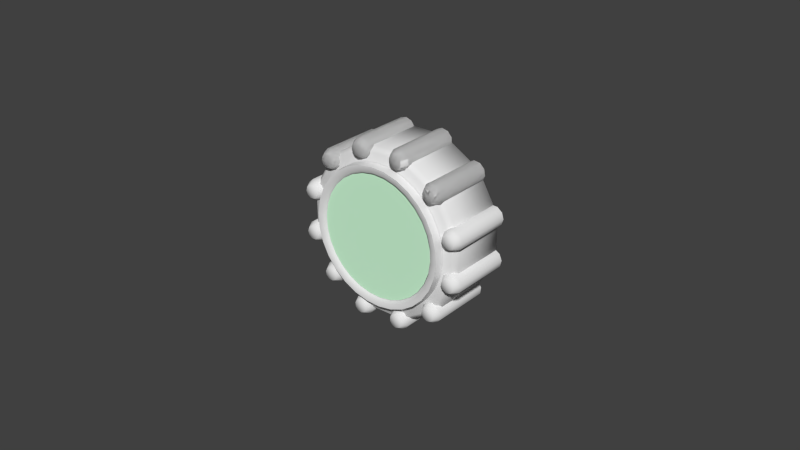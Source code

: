 # Source: oat.blend  (saved by Blender 2.78.0; exported with 4.5.12 LTS)
import bpy
from mathutils import Matrix  # noqa: F401  (used for matrix-valued properties, if any)

bpy.ops.wm.read_factory_settings(use_empty=True)
scene = bpy.context.scene
scene.name = 'Scene'

# ---- collections
col_collection_1 = bpy.data.collections.new('Collection 1'); scene.collection.children.link(col_collection_1)

# ---- materials (node trees are filled in below, after node groups)
mat_illum_001 = bpy.data.materials.new('illum.001')
mat_illum_001.alpha_threshold = 0.0
mat_illum_001.use_transparent_shadow = False
mat_illum_001.diffuse_color = (0.9, 0.9, 0.9, 1.0)
mat_illum_001.specular_color = (0.3588, 0.3588, 0.3588)
mat_illum_001.roughness = 0.5
mat_illum_001.specular_intensity = 0.85
mat_interior_000 = bpy.data.materials.new('interior.000')
mat_interior_000.alpha_threshold = 0.0
mat_interior_000.use_transparent_shadow = False
mat_interior_000.roughness = 0.5
mat_illum_000 = bpy.data.materials.new('illum.000')
mat_illum_000.alpha_threshold = 0.0
mat_illum_000.use_transparent_shadow = False
mat_illum_000.diffuse_color = (0.9, 0.9, 0.9, 1.0)
mat_illum_000.roughness = 0.5
mat_illum_000.specular_intensity = 1.0
mat_material_glass = bpy.data.materials.new('Material.Glass')
mat_material_glass.alpha_threshold = 0.0
mat_material_glass.use_transparent_shadow = False
mat_material_glass.diffuse_color = (0.6479, 1.0, 0.7093, 1.0)
mat_material_glass.specular_color = (0.5989, 1.0, 1.0)
mat_material_glass.roughness = 0.5
mat_material_glass.specular_intensity = 1.0

# ---- node groups
ng_auto_smooth = bpy.data.node_groups.new('Auto Smooth', 'GeometryNodeTree')
_s = ng_auto_smooth.interface.new_socket(name='Geometry', in_out='OUTPUT', socket_type='NodeSocketGeometry')
_s = ng_auto_smooth.interface.new_socket(name='Geometry', in_out='INPUT', socket_type='NodeSocketGeometry')
_s = ng_auto_smooth.interface.new_socket(name='Angle', in_out='INPUT', socket_type='NodeSocketFloat')
_s.subtype = 'ANGLE'
_s.min_value = 0.0
_s.max_value = 3.142
ng_auto_smooth.is_modifier = True
_N = ng_auto_smooth.nodes; _L = ng_auto_smooth.links
n0 = _N.new('NodeGroupOutput'); n0.name = 'Group Output'; n0.location = (480, -100)
n1 = _N.new('NodeGroupInput'); n1.name = 'Group Input'; n1.location = (-420, -300)
n2 = _N.new('NodeGroupInput'); n2.name = 'Group Input.001'; n2.location = (-60, -100)
n3 = _N.new('GeometryNodeSetShadeSmooth'); n3.name = 'Set Shade Smooth'; n3.location = (120, -100)
n3.domain = 'EDGE'
n4 = _N.new('GeometryNodeSetShadeSmooth'); n4.name = 'Set Shade Smooth.001'; n4.location = (300, -100)
n5 = _N.new('GeometryNodeInputMeshEdgeAngle'); n5.name = 'Edge Angle'; n5.location = (-420, -220)
n6 = _N.new('GeometryNodeInputEdgeSmooth'); n6.name = 'Is Edge Smooth'; n6.location = (-60, -160)
n7 = _N.new('GeometryNodeInputShadeSmooth'); n7.name = 'Is Face Smooth'; n7.location = (-240, -340)
n8 = _N.new('FunctionNodeBooleanMath'); n8.name = 'Boolean Math'; n8.location = (-60, -220)
n9 = _N.new('FunctionNodeCompare'); n9.name = 'Compare'; n9.location = (-240, -180)
n9.operation = 'LESS_EQUAL'
_L.new(n5.outputs[0], n9.inputs[0])
_L.new(n4.outputs[0], n0.inputs[0])
_L.new(n1.outputs[1], n9.inputs[1])
_L.new(n9.outputs[0], n8.inputs[0])
_L.new(n7.outputs[0], n8.inputs[1])
_L.new(n2.outputs[0], n3.inputs[0])
_L.new(n6.outputs[0], n3.inputs[1])
_L.new(n3.outputs[0], n4.inputs[0])
_L.new(n8.outputs[0], n3.inputs[2])
n0.is_active_output = True

# ---- material node trees

# ---- world
world_world = bpy.data.worlds.new('World'); scene.world = world_world
world_world.color = (0.05088, 0.05088, 0.05088)
world_world.use_sun_shadow = False
world_world.sun_shadow_jitter_overblur = 0.0
world_world.cycles.sampling_method = 'NONE'
world_world.cycles.sample_map_resolution = 256

# ---- meshes
me_mesh_025 = bpy.data.meshes.new('Mesh.025')
me_mesh_025.from_pydata([(-0.007712, -0.002788, -0.005734), (-0.001245, -0.002788, -0.0004527), (-0.0006795, -0.002788, -0.001132), (-0.007146, -0.002787, -0.006413), (-0.009854, -0.002788, -0.007898), (-0.009715, -0.002787, -0.008054), (-0.007712, -0.002879, -0.005734), (-0.007146, -0.002878, -0.006413), (-0.009854, -0.002879, -0.007898), (-0.009715, -0.002878, -0.008054), (-0.001245, -0.002879, -0.0004527), (-0.0006795, -0.002879, -0.001132)], [], [(0, 1, 2, 3), (3, 5, 4, 0), (6, 7, 11, 10), (7, 6, 8, 9), (4, 5, 9, 8), (1, 0, 6, 10), (2, 1, 10, 11), (0, 4, 8, 6), (3, 2, 11, 7), (5, 3, 7, 9)])
me_mesh_025.polygons.foreach_set('use_smooth', [True] * 10)
_uv = me_mesh_025.uv_layers.new(name='UVMap')
_uv.uv.foreach_set('vector', [0.2481, 0.07787, 0.1941, 0.1411, 0.1567, 0.1093, 0.2108, 0.04603, 0.2108, 0.04603, 0.2453, 0.03589, 0.2542, 0.04335, 0.2481, 0.07787, 0.1735, 0.01406, 0.2108, 0.04603, 0.1567, 0.1093, 0.1194, 0.07728, 0.2108, 0.04603, 0.1735, 0.01406, 0.2066, 0.00272, 0.2154, 0.01032, 0.2684, 0.06981, 0.2697, 0.06823, 0.2736, 0.07152, 0.2722, 0.07311, 0.1979, 0.1444, 0.2519, 0.08127, 0.2558, 0.08456, 0.2018, 0.1477, 0.2697, 0.06823, 0.2754, 0.06153, 0.2793, 0.06482, 0.2736, 0.07152, 0.2519, 0.08127, 0.2716, 0.05824, 0.2754, 0.06153, 0.2558, 0.08456, 0.2138, 0.1181, 0.2677, 0.05495, 0.2716, 0.05824, 0.2176, 0.1213, 0.1941, 0.1411, 0.2138, 0.1181, 0.2176, 0.1213, 0.1979, 0.1444])
me_mesh_025.materials.append(mat_illum_001)
me_mesh_025.use_remesh_preserve_volume = False
me_mesh_025.use_remesh_preserve_attributes = False
me_mesh_025.use_mirror_vertex_groups = False
me_mesh_025.update()
me_circle_002 = bpy.data.meshes.new('Circle.002')
me_circle_002.from_pydata([(0.002976, 0.01634, 0.01634), (0.002976, 0.01938, 0.01259), (0.002976, 0.02158, 0.008282), (0.002976, 0.02283, 0.003615), (0.002976, 0.02308, -0.00121), (0.002976, 0.02232, -0.005982), (0.002976, 0.02059, -0.01049), (0.002976, 0.01796, -0.01454), (0.002976, 0.01454, -0.01796), (0.002976, 0.01049, -0.02059), (0.002976, 0.005982, -0.02232), (0.002976, 0.00121, -0.02308), (0.002976, -0.003615, -0.02283), (0.002976, -0.008282, -0.02158), (0.002976, -0.01259, -0.01938), (0.002976, -0.01634, -0.01634), (0.002976, -0.01938, -0.01259), (0.002976, -0.02158, -0.008282), (0.002976, -0.02283, -0.003615), (0.002976, -0.02308, 0.00121), (0.002976, -0.02232, 0.005982), (0.002976, -0.02059, 0.01049), (0.002976, -0.01796, 0.01454), (0.002976, -0.01454, 0.01796), (0.002976, -0.01049, 0.02059), (0.002976, -0.005982, 0.02232), (0.002976, -0.00121, 0.02308), (0.002976, 0.003615, 0.02283), (0.002976, 0.008282, 0.02158), (0.002976, 0.01259, 0.01938), (0.004168, 0.01712, 0.01712), (0.004168, 0.02031, 0.01319), (0.004168, 0.02261, 0.008677), (0.004168, 0.02392, 0.003788), (0.004168, 0.02418, -0.001267), (0.004168, 0.02339, -0.006267), (0.004168, 0.02158, -0.01099), (0.004168, 0.01882, -0.01524), (0.004168, 0.01524, -0.01882), (0.004168, 0.01099, -0.02158), (0.004168, 0.006267, -0.02339), (0.004168, 0.001267, -0.02418), (0.004168, -0.003788, -0.02392), (0.004168, -0.008677, -0.02261), (0.004168, -0.01319, -0.02031), (0.004168, -0.01712, -0.01712), (0.004168, -0.02031, -0.01319), (0.004168, -0.02261, -0.008677), (0.004168, -0.02392, -0.003788), (0.004168, -0.02418, 0.001267), (0.004168, -0.02339, 0.006267), (0.004168, -0.02158, 0.01099), (0.004168, -0.01882, 0.01524), (0.004168, -0.01524, 0.01882), (0.004168, -0.01099, 0.02157), (0.004168, -0.006267, 0.02339), (0.004168, -0.001267, 0.02418), (0.004168, 0.003788, 0.02392), (0.004168, 0.008677, 0.02261), (0.004168, 0.01319, 0.02031), (0.004168, 0.01854, 0.01854), (0.004168, 0.02199, 0.01428), (0.004168, 0.02448, 0.009398), (0.004168, 0.0259, 0.004102), (0.004168, 0.02619, -0.001372), (0.004168, 0.02533, -0.006787), (0.004168, 0.02337, -0.01191), (0.004168, 0.02038, -0.0165), (0.004168, 0.0165, -0.02038), (0.004168, 0.01191, -0.02337), (0.004168, 0.006787, -0.02533), (0.004168, 0.001372, -0.02619), (0.004168, -0.004102, -0.0259), (0.004168, -0.009398, -0.02448), (0.004168, -0.01428, -0.02199), (0.004168, -0.01854, -0.01854), (0.004168, -0.02199, -0.01428), (0.004168, -0.02448, -0.009398), (0.004168, -0.0259, -0.004102), (0.004168, -0.02619, 0.001372), (0.004168, -0.02533, 0.006787), (0.004168, -0.02337, 0.01191), (0.004168, -0.02038, 0.0165), (0.004168, -0.0165, 0.02038), (0.004168, -0.01191, 0.02337), (0.004168, -0.006787, 0.02533), (0.004168, -0.001373, 0.02619), (0.004168, 0.004102, 0.0259), (0.004168, 0.009398, 0.02448), (0.004168, 0.01428, 0.02199), (0.001219, 0.0223, 0.01448), (0.001219, 0.0188, 0.0188), (0.001219, 0.02482, 0.009527), (0.001219, 0.02626, 0.004159), (0.001219, 0.02655, -0.001391), (0.001219, 0.02568, -0.006881), (0.001219, 0.02369, -0.01207), (0.001219, 0.02066, -0.01673), (0.001219, 0.01673, -0.02066), (0.001219, 0.01207, -0.02369), (0.001219, 0.006881, -0.02568), (0.001219, 0.001391, -0.02655), (0.001219, -0.004159, -0.02626), (0.001219, -0.009527, -0.02482), (0.001219, -0.01448, -0.0223), (0.001219, -0.0188, -0.0188), (0.001219, -0.0223, -0.01448), (0.001219, -0.02482, -0.009527), (0.001219, -0.02626, -0.004159), (0.001219, -0.02655, 0.001391), (0.001219, -0.02568, 0.006881), (0.001219, -0.02369, 0.01207), (0.001219, -0.02066, 0.01673), (0.001219, -0.01673, 0.02066), (0.001219, -0.01207, 0.02369), (0.001219, -0.006881, 0.02568), (0.001219, -0.001391, 0.02655), (0.001219, 0.004159, 0.02626), (0.001219, 0.009527, 0.02482), (0.001219, 0.01448, 0.0223)], [], [(30, 0, 1, 31), (2, 32, 31, 1), (3, 33, 32, 2), (4, 34, 33, 3), (5, 35, 34, 4), (6, 36, 35, 5), (7, 37, 36, 6), (8, 38, 37, 7), (9, 39, 38, 8), (10, 40, 39, 9), (11, 41, 40, 10), (12, 42, 41, 11), (13, 43, 42, 12), (14, 44, 43, 13), (15, 45, 44, 14), (16, 46, 45, 15), (17, 47, 46, 16), (18, 48, 47, 17), (19, 49, 48, 18), (20, 50, 49, 19), (21, 51, 50, 20), (22, 52, 51, 21), (23, 53, 52, 22), (24, 54, 53, 23), (25, 55, 54, 24), (26, 56, 55, 25), (27, 57, 56, 26), (28, 58, 57, 27), (29, 59, 58, 28), (0, 30, 59, 29), (31, 61, 60, 30), (32, 62, 61, 31), (33, 63, 62, 32), (34, 64, 63, 33), (35, 65, 64, 34), (36, 66, 65, 35), (37, 67, 66, 36), (38, 68, 67, 37), (39, 69, 68, 38), (40, 70, 69, 39), (41, 71, 70, 40), (42, 72, 71, 41), (43, 73, 72, 42), (44, 74, 73, 43), (45, 75, 74, 44), (46, 76, 75, 45), (47, 77, 76, 46), (48, 78, 77, 47), (49, 79, 78, 48), (50, 80, 79, 49), (51, 81, 80, 50), (52, 82, 81, 51), (53, 83, 82, 52), (54, 84, 83, 53), (55, 85, 84, 54), (56, 86, 85, 55), (57, 87, 86, 56), (58, 88, 87, 57), (59, 89, 88, 58), (30, 60, 89, 59), (61, 90, 91, 60), (62, 92, 90, 61), (63, 93, 92, 62), (64, 94, 93, 63), (65, 95, 94, 64), (66, 96, 95, 65), (67, 97, 96, 66), (68, 98, 97, 67), (69, 99, 98, 68), (70, 100, 99, 69), (71, 101, 100, 70), (72, 102, 101, 71), (73, 103, 102, 72), (74, 104, 103, 73), (75, 105, 104, 74), (76, 106, 105, 75), (77, 107, 106, 76), (78, 108, 107, 77), (79, 109, 108, 78), (80, 110, 109, 79), (81, 111, 110, 80), (82, 112, 111, 81), (83, 113, 112, 82), (84, 114, 113, 83), (85, 115, 114, 84), (86, 116, 115, 85), (87, 117, 116, 86), (88, 118, 117, 87), (89, 119, 118, 88), (60, 91, 119, 89)])
me_circle_002.polygons.foreach_set('use_smooth', [True] * 90)
_uv = me_circle_002.uv_layers.new(name='UVMap')
_uv.uv.foreach_set('vector', [0.986, 0.7594, 0.986, 0.8786, 0.8668, 0.8786, 0.986, 0.8786, 0.8668, 0.8786, 0.986, 0.8786, 0.986, 0.7594, 0.986, 0.8786, 0.8668, 0.8786, 0.986, 0.8786, 0.986, 0.7594, 0.986, 0.8786, 0.8668, 0.8786, 0.986, 0.8786, 0.986, 0.7594, 0.986, 0.8786, 0.8668, 0.8786, 0.986, 0.8786, 0.986, 0.7594, 0.986, 0.8786, 0.8668, 0.8786, 0.986, 0.8786, 0.986, 0.7594, 0.986, 0.8786, 0.8668, 0.8786, 0.986, 0.8786, 0.986, 0.7594, 0.986, 0.8786, 0.8668, 0.8786, 0.986, 0.8786, 0.986, 0.7594, 0.986, 0.8786, 0.8668, 0.8786, 0.986, 0.8786, 0.986, 0.7594, 0.986, 0.8786, 0.8668, 0.8786, 0.986, 0.8786, 0.986, 0.7594, 0.986, 0.8786, 0.8668, 0.8786, 0.986, 0.8786, 0.986, 0.7594, 0.986, 0.8786, 0.8668, 0.8786, 0.986, 0.8786, 0.986, 0.7594, 0.986, 0.8786, 0.8668, 0.8786, 0.986, 0.8786, 0.986, 0.7594, 0.986, 0.8786, 0.8668, 0.8786, 0.986, 0.8786, 0.986, 0.7594, 0.986, 0.8786, 0.8668, 0.8786, 0.986, 0.8786, 0.986, 0.7594, 0.986, 0.8786, 0.8668, 0.8786, 0.986, 0.8786, 0.986, 0.7594, 0.986, 0.8786, 0.8668, 0.8786, 0.986, 0.8786, 0.986, 0.7594, 0.986, 0.8786, 0.8668, 0.8786, 0.986, 0.8786, 0.986, 0.7594, 0.986, 0.8786, 0.8668, 0.8786, 0.986, 0.8786, 0.986, 0.7594, 0.986, 0.8786, 0.8668, 0.8786, 0.986, 0.8786, 0.986, 0.7594, 0.986, 0.8786, 0.8668, 0.8786, 0.986, 0.8786, 0.986, 0.7594, 0.986, 0.8786, 0.8668, 0.8786, 0.986, 0.8786, 0.986, 0.7594, 0.986, 0.8786, 0.8668, 0.8786, 0.986, 0.8786, 0.986, 0.7594, 0.986, 0.8786, 0.8668, 0.8786, 0.986, 0.8786, 0.986, 0.7594, 0.986, 0.8786, 0.8668, 0.8786, 0.986, 0.8786, 0.986, 0.7594, 0.986, 0.8786, 0.8668, 0.8786, 0.986, 0.8786, 0.986, 0.7594, 0.986, 0.8786, 0.8668, 0.8786, 0.986, 0.8786, 0.986, 0.7594, 0.986, 0.8786, 0.8668, 0.8786, 0.986, 0.8786, 0.986, 0.7594, 0.986, 0.8786, 0.8668, 0.8786, 0.986, 0.8786, 0.986, 0.7594, 0.986, 0.8786, 0.8668, 0.8786, 0.986, 0.8786, 0.986, 0.7594, 0.986, 0.8786, 0.8668, 0.8786, 0.986, 0.8786, 0.986, 0.7594, 0.986, 0.8786, 0.8668, 0.8786, 0.986, 0.8786, 0.986, 0.7594, 0.986, 0.8786, 0.8668, 0.8786, 0.986, 0.8786, 0.986, 0.7594, 0.986, 0.8786, 0.8668, 0.8786, 0.986, 0.8786, 0.986, 0.7594, 0.986, 0.8786, 0.8668, 0.8786, 0.986, 0.8786, 0.986, 0.7594, 0.986, 0.8786, 0.8668, 0.8786, 0.986, 0.8786, 0.986, 0.7594, 0.986, 0.8786, 0.8668, 0.8786, 0.986, 0.8786, 0.986, 0.7594, 0.986, 0.8786, 0.8668, 0.8786, 0.986, 0.8786, 0.986, 0.7594, 0.986, 0.8786, 0.8668, 0.8786, 0.986, 0.8786, 0.986, 0.7594, 0.986, 0.8786, 0.8668, 0.8786, 0.986, 0.8786, 0.986, 0.7594, 0.986, 0.8786, 0.8668, 0.8786, 0.986, 0.8786, 0.986, 0.7594, 0.986, 0.8786, 0.8668, 0.8786, 0.986, 0.8786, 0.986, 0.7594, 0.986, 0.8786, 0.8668, 0.8786, 0.986, 0.8786, 0.986, 0.7594, 0.986, 0.8786, 0.8668, 0.8786, 0.986, 0.8786, 0.986, 0.7594, 0.986, 0.8786, 0.8668, 0.8786, 0.986, 0.8786, 0.986, 0.7594, 0.986, 0.8786, 0.8668, 0.8786, 0.986, 0.8786, 0.986, 0.7594, 0.986, 0.8786, 0.8668, 0.8786, 0.986, 0.8786, 0.986, 0.7594, 0.986, 0.8786, 0.8668, 0.8786, 0.986, 0.8786, 0.986, 0.7594, 0.986, 0.8786, 0.8668, 0.8786, 0.986, 0.8786, 0.986, 0.7594, 0.986, 0.8786, 0.8668, 0.8786, 0.986, 0.8786, 0.986, 0.7594, 0.986, 0.8786, 0.8668, 0.8786, 0.986, 0.8786, 0.986, 0.7594, 0.986, 0.8786, 0.8668, 0.8786, 0.986, 0.8786, 0.986, 0.7594, 0.986, 0.8786, 0.8668, 0.8786, 0.986, 0.8786, 0.986, 0.7594, 0.986, 0.8786, 0.8668, 0.8786, 0.986, 0.8786, 0.986, 0.7594, 0.986, 0.8786, 0.8668, 0.8786, 0.986, 0.8786, 0.986, 0.7594, 0.986, 0.8786, 0.8668, 0.8786, 0.986, 0.8786, 0.986, 0.7594, 0.986, 0.8786, 0.8668, 0.8786, 0.986, 0.8786, 0.986, 0.7594, 0.986, 0.8786, 0.8668, 0.8786, 0.986, 0.8786, 0.986, 0.7594, 0.986, 0.8786, 0.8668, 0.8786, 0.986, 0.8786, 0.986, 0.7594, 0.986, 0.8786, 0.8668, 0.8786, 0.986, 0.8786, 0.986, 0.7594, 0.986, 0.8786, 0.8668, 0.8786, 0.986, 0.8786, 0.986, 0.7594, 0.986, 0.8786, 0.8668, 0.8786, 0.986, 0.8786, 0.986, 0.7594, 0.986, 0.8786, 0.8668, 0.8786, 0.986, 0.8786, 0.986, 0.7594, 0.986, 0.8786, 0.8668, 0.8786, 0.986, 0.8786, 0.986, 0.7594, 0.986, 0.8786, 0.8668, 0.8786, 0.986, 0.8786, 0.986, 0.7594, 0.986, 0.8786, 0.8668, 0.8786, 0.986, 0.8786, 0.986, 0.7594, 0.986, 0.8786, 0.8668, 0.8786, 0.986, 0.8786, 0.986, 0.7594, 0.986, 0.8786, 0.7787, 0.9899, 0.9913, 0.9899, 0.9913, 0.7774, 0.9913, 0.9899, 0.8668, 0.8786, 0.986, 0.8786, 0.986, 0.7594, 0.986, 0.8786, 0.8668, 0.8786, 0.986, 0.8786, 0.986, 0.7594, 0.986, 0.8786, 0.8668, 0.8786, 0.986, 0.8786, 0.986, 0.7594, 0.986, 0.8786, 0.8668, 0.8786, 0.986, 0.8786, 0.986, 0.7594, 0.986, 0.8786, 0.8668, 0.8786, 0.986, 0.8786, 0.986, 0.7594, 0.986, 0.8786, 0.8668, 0.8786, 0.986, 0.8786, 0.986, 0.7594, 0.986, 0.8786, 0.8668, 0.8786, 0.986, 0.8786, 0.986, 0.7594, 0.986, 0.8786, 0.8668, 0.8786, 0.986, 0.8786, 0.986, 0.7594, 0.986, 0.8786, 0.8668, 0.8786, 0.986, 0.8786, 0.986, 0.7594, 0.986, 0.8786, 0.8668, 0.8786, 0.986, 0.8786, 0.986, 0.7594, 0.986, 0.8786, 0.8668, 0.8786, 0.986, 0.8786, 0.986, 0.7594, 0.986, 0.8786, 0.8668, 0.8786, 0.986, 0.8786, 0.986, 0.7594, 0.986, 0.8786, 0.8668, 0.8786, 0.986, 0.8786, 0.986, 0.7594, 0.986, 0.8786, 0.8668, 0.8786, 0.986, 0.8786, 0.986, 0.7594, 0.986, 0.8786, 0.8668, 0.8786, 0.986, 0.8786, 0.986, 0.7594, 0.986, 0.8786, 0.8668, 0.8786, 0.986, 0.8786, 0.986, 0.7594, 0.986, 0.8786, 0.8668, 0.8786, 0.986, 0.8786, 0.986, 0.7594, 0.986, 0.8786, 0.8668, 0.8786, 0.986, 0.8786, 0.986, 0.7594, 0.986, 0.8786, 0.8668, 0.8786, 0.986, 0.8786, 0.986, 0.7594, 0.986, 0.8786, 0.8668, 0.8786, 0.986, 0.8786, 0.986, 0.7594, 0.986, 0.8786, 0.8668, 0.8786, 0.986, 0.8786, 0.986, 0.7594, 0.986, 0.8786, 0.8668, 0.8786, 0.986, 0.8786, 0.986, 0.7594, 0.986, 0.8786])
me_circle_002.materials.append(mat_interior_000)
me_circle_002.use_remesh_preserve_volume = False
me_circle_002.use_remesh_preserve_attributes = False
me_circle_002.use_mirror_vertex_groups = False
me_circle_002.update()
me_circle_008 = bpy.data.meshes.new('Circle.008')
me_circle_008.from_pydata([(0.002808, 0.01764, 0.01764), (0.002808, 0.02304, 0.009545), (0.002808, 0.02494, 0.0), (0.002808, 0.02304, -0.009545), (0.002808, 0.01764, -0.01764), (0.002808, 0.009545, -0.02304), (0.002808, 0.0, -0.02494), (0.002808, -0.009545, -0.02304), (0.002808, -0.01764, -0.01764), (0.002808, -0.02304, -0.009545), (0.002808, -0.02494, 0.0), (0.002808, -0.02304, 0.009545), (0.002808, -0.01764, 0.01764), (0.002808, -0.009545, 0.02304), (0.002808, 0.0, 0.02494), (0.002808, 0.009545, 0.02304), (0.002808, 0.0, 0.0)], [], [(1, 0, 16), (16, 2, 1), (16, 3, 2), (16, 4, 3), (16, 5, 4), (16, 6, 5), (16, 7, 6), (16, 8, 7), (16, 9, 8), (16, 10, 9), (16, 11, 10), (16, 12, 11), (16, 13, 12), (16, 14, 13), (16, 15, 14), (16, 0, 15)])
_uv = me_circle_008.uv_layers.new(name='UVMap')
_uv.uv.foreach_set('vector', [0.8996, 0.6593, 0.8058, 0.7996, 0.5, 0.4938, 0.5, 0.4938, 0.9325, 0.4937, 0.8996, 0.6593, 0.5, 0.4938, 0.8996, 0.3282, 0.9325, 0.4937, 0.5, 0.4938, 0.8058, 0.1879, 0.8996, 0.3282, 0.5, 0.4938, 0.6655, 0.09419, 0.8058, 0.1879, 0.5, 0.4938, 0.5, 0.06127, 0.6655, 0.09419, 0.5, 0.4938, 0.3345, 0.09419, 0.5, 0.06127, 0.5, 0.4938, 0.1942, 0.1879, 0.3345, 0.09419, 0.5, 0.4938, 0.1004, 0.3282, 0.1942, 0.1879, 0.5, 0.4938, 0.06752, 0.4937, 0.1004, 0.3282, 0.5, 0.4938, 0.1004, 0.6593, 0.06752, 0.4937, 0.5, 0.4938, 0.1942, 0.7996, 0.1004, 0.6593, 0.5, 0.4938, 0.3345, 0.8933, 0.1942, 0.7996, 0.5, 0.4938, 0.5, 0.9262, 0.3345, 0.8933, 0.5, 0.4938, 0.6655, 0.8933, 0.5, 0.9262, 0.5, 0.4938, 0.8058, 0.7996, 0.6655, 0.8933])
me_circle_008.materials.append(mat_illum_000)
me_circle_008.use_remesh_preserve_volume = False
me_circle_008.use_remesh_preserve_attributes = False
me_circle_008.use_mirror_vertex_groups = False
me_circle_008.update()
me_cylinder_017 = bpy.data.meshes.new('Cylinder.017')
me_cylinder_017.from_pydata([(1.607e-07, 1.0, -0.3037), (-1.337e-07, 1.0, 0.3469), (0.5, 0.866, -0.3037), (0.5, 0.866, 0.3469), (0.866, 0.5, -0.3037), (0.866, 0.5, 0.3469), (1.0, -2.589e-07, -0.3037), (1.0, 9.441e-08, 0.3469), (0.866, -0.5, -0.3037), (0.866, -0.5, 0.3469), (0.5, -0.866, -0.3037), (0.5, -0.866, 0.3469), (3.117e-07, -1.0, -0.3037), (1.733e-08, -1.0, 0.3469), (-0.5, -0.866, -0.3037), (-0.5, -0.866, 0.3469), (-0.866, -0.5, -0.3037), (-0.866, -0.5, 0.3469), (-1.0, -6.801e-07, -0.3037), (-1.0, -3.268e-07, 0.3469), (-0.866, 0.5, -0.3037), (-0.866, 0.5, 0.3469), (-0.5, 0.866, -0.3037), (-0.5, 0.866, 0.3469), (-1.521e-07, 0.9419, 0.4077), (0.471, 0.8157, 0.4077), (0.8157, 0.471, 0.4077), (0.9419, 1.055e-07, 0.4077), (0.8157, -0.471, 0.4077), (0.471, -0.8157, 0.4077), (4.978e-08, -0.9419, 0.4077), (-0.471, -0.8157, 0.4077), (-0.8157, -0.471, 0.4077), (-0.9419, -3.509e-07, 0.4077), (-0.8157, 0.471, 0.4077), (-0.471, 0.8157, 0.4077), (-0.4058, -0.8636, 0.4776), (-0.4402, -0.8966, 0.4776), (-0.4874, -0.9031, 0.4776), (-0.5295, -0.8805, 0.4776), (-0.5502, -0.8376, 0.4776), (-0.5418, -0.7907, 0.4776), (-0.5073, -0.7576, 0.4776), (-0.4601, -0.7512, 0.4776), (-0.4181, -0.7737, 0.4776), (-0.3973, -0.8167, 0.4776), (-0.4738, -0.8271, 0.4776), (-0.3528, -0.8106, 0.3989), (-0.3856, -0.7426, 0.3989), (-0.4521, -0.707, 0.3989), (-0.5269, -0.7171, 0.3989), (-0.5814, -0.7694, 0.3989), (-0.5947, -0.8437, 0.3989), (-0.562, -0.9116, 0.3989), (-0.4954, -0.9473, 0.3989), (-0.4207, -0.9371, 0.3989), (-0.3662, -0.8849, 0.3989), (-0.3528, -0.8106, -0.2966), (-0.3856, -0.7426, -0.2966), (-0.4521, -0.707, -0.2966), (-0.5269, -0.7171, -0.2966), (-0.5814, -0.7694, -0.2966), (-0.5947, -0.8437, -0.2966), (-0.562, -0.9116, -0.2966), (-0.4954, -0.9473, -0.2966), (-0.4207, -0.9371, -0.2966), (-0.3662, -0.8849, -0.2966), (-0.7832, -0.545, 0.4776), (-0.8295, -0.5564, 0.4776), (-0.8737, -0.5384, 0.4776), (-0.8988, -0.4978, 0.4776), (-0.8953, -0.4503, 0.4776), (-0.8645, -0.4139, 0.4776), (-0.8182, -0.4025, 0.4776), (-0.774, -0.4205, 0.4776), (-0.7489, -0.461, 0.4776), (-0.7524, -0.5086, 0.4776), (-0.8239, -0.4794, 0.4776), (-0.7108, -0.5256, 0.3989), (-0.7053, -0.4503, 0.3989), (-0.745, -0.3862, 0.3989), (-0.8148, -0.3576, 0.3989), (-0.8882, -0.3756, 0.3989), (-0.9369, -0.4333, 0.3989), (-0.9425, -0.5085, 0.3989), (-0.9027, -0.5727, 0.3989), (-0.8328, -0.6012, 0.3989), (-0.7596, -0.5833, 0.3989), (-0.7108, -0.5256, -0.2966), (-0.7053, -0.4503, -0.2966), (-0.745, -0.3862, -0.2966), (-0.8148, -0.3576, -0.2966), (-0.8882, -0.3756, -0.2966), (-0.9369, -0.4333, -0.2966), (-0.9425, -0.5085, -0.2966), (-0.9027, -0.5727, -0.2966), (-0.8328, -0.6012, -0.2966), (-0.7596, -0.5833, -0.2966), (-0.9508, -0.08039, 0.4776), (-0.9966, -0.06706, 0.4776), (-1.026, -0.0294, 0.4776), (-1.027, 0.0183, 0.4776), (-1.0, 0.0577, 0.4776), (-0.9556, 0.07384, 0.4776), (-0.9098, 0.06052, 0.4776), (-0.8806, 0.02282, 0.4776), (-0.8791, -0.02481, 0.4776), (-0.9059, -0.06424, 0.4776), (-0.9532, -0.003289, 0.4776), (-0.8784, -0.09977, 0.3989), (-0.836, -0.03736, 0.3989), (-0.8383, 0.03802, 0.3989), (-0.8845, 0.09769, 0.3989), (-0.957, 0.1188, 0.3989), (-1.028, 0.09323, 0.3989), (-1.07, 0.03087, 0.3989), (-1.068, -0.04462, 0.3989), (-1.022, -0.1042, 0.3989), (-0.9494, -0.1253, 0.3989), (-0.8784, -0.09977, -0.2966), (-0.836, -0.03736, -0.2966), (-0.8383, 0.03802, -0.2966), (-0.8845, 0.09769, -0.2966), (-0.957, 0.1188, -0.2966), (-1.028, 0.09323, -0.2966), (-1.07, 0.03087, -0.2966), (-1.068, -0.04462, -0.2966), (-1.022, -0.1042, -0.2966), (-0.9494, -0.1253, -0.2966), (-0.8636, 0.4058, 0.4776), (-0.8966, 0.4402, 0.4776), (-0.9031, 0.4874, 0.4776), (-0.8805, 0.5295, 0.4776), (-0.8376, 0.5502, 0.4776), (-0.7907, 0.5418, 0.4776), (-0.7576, 0.5073, 0.4776), (-0.7512, 0.4601, 0.4776), (-0.7737, 0.4181, 0.4776), (-0.8167, 0.3973, 0.4776), (-0.8271, 0.4738, 0.4776), (-0.8106, 0.3528, 0.3989), (-0.7426, 0.3856, 0.3989), (-0.707, 0.4521, 0.3989), (-0.7171, 0.5269, 0.3989), (-0.7694, 0.5814, 0.3989), (-0.8437, 0.5947, 0.3989), (-0.9116, 0.562, 0.3989), (-0.9473, 0.4954, 0.3989), (-0.9371, 0.4207, 0.3989), (-0.8849, 0.3662, 0.3989), (-0.8106, 0.3528, -0.2966), (-0.7426, 0.3856, -0.2966), (-0.707, 0.4521, -0.2966), (-0.7171, 0.5269, -0.2966), (-0.7694, 0.5814, -0.2966), (-0.8437, 0.5947, -0.2966), (-0.9116, 0.562, -0.2966), (-0.9473, 0.4954, -0.2966), (-0.9371, 0.4207, -0.2966), (-0.8849, 0.3662, -0.2966), (-0.545, 0.7832, 0.4776), (-0.5564, 0.8295, 0.4776), (-0.5384, 0.8737, 0.4776), (-0.4978, 0.8988, 0.4776), (-0.4503, 0.8953, 0.4776), (-0.4139, 0.8645, 0.4776), (-0.4025, 0.8182, 0.4776), (-0.4205, 0.774, 0.4776), (-0.461, 0.7489, 0.4776), (-0.5086, 0.7524, 0.4776), (-0.4794, 0.8239, 0.4776), (-0.5256, 0.7108, 0.3989), (-0.4503, 0.7053, 0.3989), (-0.3862, 0.745, 0.3989), (-0.3576, 0.8148, 0.3989), (-0.3756, 0.8882, 0.3989), (-0.4333, 0.9369, 0.3989), (-0.5085, 0.9425, 0.3989), (-0.5727, 0.9027, 0.3989), (-0.6012, 0.8328, 0.3989), (-0.5833, 0.7596, 0.3989), (-0.5256, 0.7108, -0.2966), (-0.4503, 0.7053, -0.2966), (-0.3862, 0.745, -0.2966), (-0.3576, 0.8148, -0.2966), (-0.3756, 0.8882, -0.2966), (-0.4333, 0.9369, -0.2966), (-0.5085, 0.9425, -0.2966), (-0.5727, 0.9027, -0.2966), (-0.6012, 0.8328, -0.2966), (-0.5833, 0.7596, -0.2966), (-0.08039, 0.9508, 0.4776), (-0.06706, 0.9966, 0.4776), (-0.0294, 1.026, 0.4776), (0.0183, 1.027, 0.4776), (0.0577, 1.0, 0.4776), (0.07384, 0.9556, 0.4776), (0.06052, 0.9098, 0.4776), (0.02282, 0.8806, 0.4776), (-0.02481, 0.8791, 0.4776), (-0.06424, 0.9059, 0.4776), (-0.003289, 0.9532, 0.4776), (-0.09977, 0.8784, 0.3989), (-0.03736, 0.836, 0.3989), (0.03802, 0.8383, 0.3989), (0.09769, 0.8845, 0.3989), (0.1188, 0.957, 0.3989), (0.09323, 1.028, 0.3989), (0.03087, 1.07, 0.3989), (-0.04462, 1.068, 0.3989), (-0.1042, 1.022, 0.3989), (-0.1253, 0.9494, 0.3989), (-0.09977, 0.8784, -0.2966), (-0.03736, 0.836, -0.2966), (0.03802, 0.8383, -0.2966), (0.09769, 0.8845, -0.2966), (0.1188, 0.957, -0.2966), (0.09323, 1.028, -0.2966), (0.03087, 1.07, -0.2966), (-0.04462, 1.068, -0.2966), (-0.1042, 1.022, -0.2966), (-0.1253, 0.9494, -0.2966), (0.4058, 0.8636, 0.4776), (0.4402, 0.8966, 0.4776), (0.4874, 0.9031, 0.4776), (0.5295, 0.8805, 0.4776), (0.5502, 0.8376, 0.4776), (0.5418, 0.7907, 0.4776), (0.5073, 0.7576, 0.4776), (0.4601, 0.7512, 0.4776), (0.4181, 0.7737, 0.4776), (0.3973, 0.8167, 0.4776), (0.4738, 0.8271, 0.4776), (0.3528, 0.8106, 0.3989), (0.3856, 0.7426, 0.3989), (0.4521, 0.707, 0.3989), (0.5269, 0.7171, 0.3989), (0.5814, 0.7694, 0.3989), (0.5947, 0.8437, 0.3989), (0.562, 0.9116, 0.3989), (0.4954, 0.9473, 0.3989), (0.4207, 0.9371, 0.3989), (0.3662, 0.8849, 0.3989), (0.3528, 0.8106, -0.2966), (0.3856, 0.7426, -0.2966), (0.4521, 0.707, -0.2966), (0.5269, 0.7171, -0.2966), (0.5814, 0.7694, -0.2966), (0.5947, 0.8437, -0.2966), (0.562, 0.9116, -0.2966), (0.4954, 0.9473, -0.2966), (0.4207, 0.9371, -0.2966), (0.3662, 0.8849, -0.2966), (0.7832, 0.545, 0.4776), (0.8295, 0.5564, 0.4776), (0.8737, 0.5384, 0.4776), (0.8988, 0.4978, 0.4776), (0.8953, 0.4503, 0.4776), (0.8645, 0.4139, 0.4776), (0.8182, 0.4025, 0.4776), (0.774, 0.4205, 0.4776), (0.7489, 0.461, 0.4776), (0.7524, 0.5086, 0.4776), (0.8239, 0.4794, 0.4776), (0.7108, 0.5256, 0.3989), (0.7053, 0.4503, 0.3989), (0.745, 0.3862, 0.3989), (0.8148, 0.3576, 0.3989), (0.8882, 0.3756, 0.3989), (0.9369, 0.4333, 0.3989), (0.9425, 0.5085, 0.3989), (0.9027, 0.5727, 0.3989), (0.8328, 0.6012, 0.3989), (0.7596, 0.5833, 0.3989), (0.7108, 0.5256, -0.2966), (0.7053, 0.4503, -0.2966), (0.745, 0.3862, -0.2966), (0.8148, 0.3576, -0.2966), (0.8882, 0.3756, -0.2966), (0.9369, 0.4333, -0.2966), (0.9425, 0.5085, -0.2966), (0.9027, 0.5727, -0.2966), (0.8328, 0.6012, -0.2966), (0.7596, 0.5833, -0.2966), (0.9508, 0.08039, 0.4776), (0.9966, 0.06706, 0.4776), (1.026, 0.0294, 0.4776), (1.027, -0.0183, 0.4776), (1.0, -0.0577, 0.4776), (0.9556, -0.07385, 0.4776), (0.9098, -0.06052, 0.4776), (0.8806, -0.02282, 0.4776), (0.8791, 0.02481, 0.4776), (0.9059, 0.06424, 0.4776), (0.9532, 0.003288, 0.4776), (0.8784, 0.09977, 0.3989), (0.836, 0.03736, 0.3989), (0.8383, -0.03802, 0.3989), (0.8845, -0.09769, 0.3989), (0.957, -0.1188, 0.3989), (1.028, -0.09323, 0.3989), (1.07, -0.03087, 0.3989), (1.068, 0.04462, 0.3989), (1.022, 0.1042, 0.3989), (0.9494, 0.1253, 0.3989), (0.8784, 0.09977, -0.2966), (0.836, 0.03736, -0.2966), (0.8383, -0.03802, -0.2966), (0.8845, -0.09769, -0.2966), (0.957, -0.1188, -0.2966), (1.028, -0.09323, -0.2966), (1.07, -0.03087, -0.2966), (1.068, 0.04462, -0.2966), (1.022, 0.1042, -0.2966), (0.9494, 0.1253, -0.2966), (0.8636, -0.4058, 0.4776), (0.8966, -0.4402, 0.4776), (0.9031, -0.4874, 0.4776), (0.8805, -0.5295, 0.4776), (0.8376, -0.5502, 0.4776), (0.7907, -0.5418, 0.4776), (0.7576, -0.5073, 0.4776), (0.7512, -0.4601, 0.4776), (0.7737, -0.4181, 0.4776), (0.8167, -0.3973, 0.4776), (0.8271, -0.4738, 0.4776), (0.8106, -0.3528, 0.3989), (0.7426, -0.3856, 0.3989), (0.707, -0.4521, 0.3989), (0.7171, -0.5269, 0.3989), (0.7694, -0.5814, 0.3989), (0.8437, -0.5947, 0.3989), (0.9116, -0.562, 0.3989), (0.9473, -0.4954, 0.3989), (0.9371, -0.4207, 0.3989), (0.8849, -0.3662, 0.3989), (0.8106, -0.3528, -0.2966), (0.7426, -0.3856, -0.2966), (0.707, -0.4521, -0.2966), (0.7171, -0.5269, -0.2966), (0.7694, -0.5814, -0.2966), (0.8437, -0.5947, -0.2966), (0.9116, -0.562, -0.2966), (0.9473, -0.4954, -0.2966), (0.9371, -0.4207, -0.2966), (0.8849, -0.3662, -0.2966), (0.545, -0.7832, 0.4776), (0.5564, -0.8295, 0.4776), (0.5384, -0.8737, 0.4776), (0.4978, -0.8988, 0.4776), (0.4503, -0.8953, 0.4776), (0.4139, -0.8645, 0.4776), (0.4025, -0.8182, 0.4776), (0.4205, -0.774, 0.4776), (0.461, -0.7489, 0.4776), (0.5086, -0.7524, 0.4776), (0.4794, -0.8239, 0.4776), (0.5256, -0.7108, 0.3989), (0.4503, -0.7053, 0.3989), (0.3862, -0.745, 0.3989), (0.3576, -0.8148, 0.3989), (0.3756, -0.8882, 0.3989), (0.4333, -0.9369, 0.3989), (0.5085, -0.9425, 0.3989), (0.5727, -0.9027, 0.3989), (0.6012, -0.8328, 0.3989), (0.5833, -0.7596, 0.3989), (0.5256, -0.7108, -0.2966), (0.4503, -0.7053, -0.2966), (0.3862, -0.745, -0.2966), (0.3576, -0.8148, -0.2966), (0.3756, -0.8882, -0.2966), (0.4333, -0.9369, -0.2966), (0.5085, -0.9425, -0.2966), (0.5727, -0.9027, -0.2966), (0.6012, -0.8328, -0.2966), (0.5833, -0.7596, -0.2966), (0.08039, -0.9508, 0.4776), (0.06706, -0.9966, 0.4776), (0.0294, -1.026, 0.4776), (-0.0183, -1.027, 0.4776), (-0.0577, -1.0, 0.4776), (-0.07385, -0.9556, 0.4776), (-0.06052, -0.9098, 0.4776), (-0.02282, -0.8806, 0.4776), (0.02481, -0.8791, 0.4776), (0.06424, -0.9059, 0.4776), (0.003288, -0.9532, 0.4776), (0.09977, -0.8784, 0.3989), (0.03736, -0.836, 0.3989), (-0.03802, -0.8383, 0.3989), (-0.09769, -0.8845, 0.3989), (-0.1188, -0.957, 0.3989), (-0.09323, -1.028, 0.3989), (-0.03087, -1.07, 0.3989), (0.04462, -1.068, 0.3989), (0.1042, -1.022, 0.3989), (0.1253, -0.9494, 0.3989), (0.09977, -0.8784, -0.2966), (0.03736, -0.836, -0.2966), (-0.03802, -0.8383, -0.2966), (-0.09769, -0.8845, -0.2966), (-0.1188, -0.957, -0.2966), (-0.09323, -1.028, -0.2966), (-0.03087, -1.07, -0.2966), (0.04462, -1.068, -0.2966), (0.1042, -1.022, -0.2966), (0.1253, -0.9494, -0.2966), (-0.4058, -0.8636, 0.4776), (-0.4402, -0.8966, 0.4776), (-0.4874, -0.9031, 0.4776), (-0.5295, -0.8805, 0.4776), (-0.5502, -0.8376, 0.4776), (-0.5418, -0.7907, 0.4776), (-0.5073, -0.7576, 0.4776), (-0.4601, -0.7512, 0.4776), (-0.4181, -0.7737, 0.4776), (-0.3973, -0.8167, 0.4776), (-0.4738, -0.8271, 0.4776), (-0.3528, -0.8106, 0.3989), (-0.3856, -0.7426, 0.3989), (-0.4521, -0.707, 0.3989), (-0.5269, -0.7171, 0.3989), (-0.5814, -0.7694, 0.3989), (-0.5947, -0.8437, 0.3989), (-0.562, -0.9116, 0.3989), (-0.4954, -0.9473, 0.3989), (-0.4207, -0.9371, 0.3989), (-0.3662, -0.8849, 0.3989), (-0.3528, -0.8106, -0.2966), (-0.3856, -0.7426, -0.2966), (-0.4521, -0.707, -0.2966), (-0.5269, -0.7171, -0.2966), (-0.5814, -0.7694, -0.2966), (-0.5947, -0.8437, -0.2966), (-0.562, -0.9116, -0.2966), (-0.4954, -0.9473, -0.2966), (-0.4207, -0.9371, -0.2966), (-0.3662, -0.8849, -0.2966), (-0.7832, -0.545, 0.4776), (-0.8295, -0.5564, 0.4776), (-0.8737, -0.5384, 0.4776), (-0.8988, -0.4978, 0.4776), (-0.8953, -0.4503, 0.4776), (-0.8645, -0.4139, 0.4776), (-0.8182, -0.4025, 0.4776), (-0.774, -0.4205, 0.4776), (-0.7489, -0.461, 0.4776), (-0.7524, -0.5086, 0.4776), (-0.8239, -0.4794, 0.4776), (-0.7108, -0.5256, 0.3989), (-0.7053, -0.4503, 0.3989), (-0.745, -0.3862, 0.3989), (-0.8148, -0.3576, 0.3989), (-0.8882, -0.3756, 0.3989), (-0.9369, -0.4333, 0.3989), (-0.9425, -0.5085, 0.3989), (-0.9027, -0.5727, 0.3989), (-0.8328, -0.6012, 0.3989), (-0.7596, -0.5833, 0.3989), (-0.7108, -0.5256, -0.2966), (-0.7053, -0.4503, -0.2966), (-0.745, -0.3862, -0.2966), (-0.8148, -0.3576, -0.2966), (-0.8882, -0.3756, -0.2966), (-0.9369, -0.4333, -0.2966), (-0.9425, -0.5085, -0.2966), (-0.9027, -0.5727, -0.2966), (-0.8328, -0.6012, -0.2966), (-0.7596, -0.5833, -0.2966), (-0.9508, -0.08039, 0.4776), (-0.9966, -0.06706, 0.4776), (-1.026, -0.0294, 0.4776), (-1.027, 0.0183, 0.4776), (-1.0, 0.0577, 0.4776), (-0.9556, 0.07385, 0.4776), (-0.9098, 0.06052, 0.4776), (-0.8806, 0.02282, 0.4776), (-0.8791, -0.02481, 0.4776), (-0.9059, -0.06424, 0.4776), (-0.9532, -0.003288, 0.4776), (-0.8784, -0.09977, 0.3989), (-0.836, -0.03736, 0.3989), (-0.8383, 0.03802, 0.3989), (-0.8845, 0.09769, 0.3989), (-0.957, 0.1188, 0.3989), (-1.028, 0.09323, 0.3989), (-1.07, 0.03087, 0.3989), (-1.068, -0.04462, 0.3989), (-1.022, -0.1042, 0.3989), (-0.9494, -0.1253, 0.3989), (-0.8784, -0.09977, -0.2966), (-0.836, -0.03736, -0.2966), (-0.8383, 0.03802, -0.2966), (-0.8845, 0.09769, -0.2966), (-0.957, 0.1188, -0.2966), (-1.028, 0.09323, -0.2966), (-1.07, 0.03087, -0.2966), (-1.068, -0.04462, -0.2966), (-1.022, -0.1042, -0.2966), (-0.9494, -0.1253, -0.2966), (-0.8636, 0.4058, 0.4776), (-0.8966, 0.4402, 0.4776), (-0.9031, 0.4874, 0.4776), (-0.8805, 0.5295, 0.4776), (-0.8376, 0.5502, 0.4776), (-0.7907, 0.5418, 0.4776), (-0.7576, 0.5073, 0.4776), (-0.7512, 0.4601, 0.4776), (-0.7737, 0.4181, 0.4776), (-0.8167, 0.3973, 0.4776), (-0.8271, 0.4738, 0.4776), (-0.8106, 0.3528, 0.3989), (-0.7426, 0.3856, 0.3989), (-0.707, 0.4521, 0.3989), (-0.7171, 0.5269, 0.3989), (-0.7694, 0.5814, 0.3989), (-0.8437, 0.5947, 0.3989), (-0.9116, 0.562, 0.3989), (-0.9473, 0.4954, 0.3989), (-0.9371, 0.4207, 0.3989), (-0.8849, 0.3662, 0.3989), (-0.8106, 0.3528, -0.2966), (-0.7426, 0.3856, -0.2966), (-0.707, 0.4521, -0.2966), (-0.7171, 0.5269, -0.2966), (-0.7694, 0.5814, -0.2966), (-0.8437, 0.5947, -0.2966), (-0.9116, 0.562, -0.2966), (-0.9473, 0.4954, -0.2966), (-0.9371, 0.4207, -0.2966), (-0.8849, 0.3662, -0.2966)], [], [(0, 1, 3, 2), (2, 3, 5, 4), (4, 5, 7, 6), (6, 7, 9, 8), (8, 9, 11, 10), (10, 11, 13, 12), (12, 13, 15, 14), (14, 15, 17, 16), (16, 17, 19, 18), (18, 19, 21, 20), (1, 23, 35, 24), (22, 23, 1, 0), (20, 21, 23, 22), (25, 24, 35, 34, 33, 32, 31, 30, 29, 28, 27, 26), (23, 21, 34, 35), (21, 19, 33, 34), (19, 17, 32, 33), (17, 15, 31, 32), (15, 13, 30, 31), (13, 11, 29, 30), (11, 9, 28, 29), (9, 7, 27, 28), (7, 5, 26, 27), (5, 3, 25, 26), (3, 1, 24, 25), (46, 37, 36), (46, 38, 37), (46, 39, 38), (46, 40, 39), (46, 41, 40), (46, 42, 41), (46, 43, 42), (46, 44, 43), (46, 45, 44), (46, 36, 45), (50, 60, 61, 51), (51, 61, 62, 52), (56, 66, 57, 47), (55, 65, 66, 56), (54, 64, 65, 55), (48, 58, 59, 49), (52, 62, 63, 53), (47, 57, 58, 48), (53, 63, 64, 54), (49, 59, 60, 50), (41, 51, 52, 40), (36, 56, 47, 45), (37, 55, 56, 36), (40, 52, 53, 39), (39, 53, 54, 38), (43, 49, 50, 42), (44, 48, 49, 43), (38, 54, 55, 37), (42, 50, 51, 41), (45, 47, 48, 44), (77, 68, 67), (77, 69, 68), (77, 70, 69), (77, 71, 70), (77, 72, 71), (77, 73, 72), (77, 74, 73), (77, 75, 74), (77, 76, 75), (77, 67, 76), (81, 91, 92, 82), (82, 92, 93, 83), (87, 97, 88, 78), (86, 96, 97, 87), (85, 95, 96, 86), (79, 89, 90, 80), (83, 93, 94, 84), (78, 88, 89, 79), (84, 94, 95, 85), (80, 90, 91, 81), (72, 82, 83, 71), (67, 87, 78, 76), (68, 86, 87, 67), (71, 83, 84, 70), (70, 84, 85, 69), (74, 80, 81, 73), (75, 79, 80, 74), (69, 85, 86, 68), (73, 81, 82, 72), (76, 78, 79, 75), (108, 99, 98), (108, 100, 99), (108, 101, 100), (108, 102, 101), (108, 103, 102), (108, 104, 103), (108, 105, 104), (108, 106, 105), (108, 107, 106), (108, 98, 107), (112, 122, 123, 113), (113, 123, 124, 114), (118, 128, 119, 109), (117, 127, 128, 118), (116, 126, 127, 117), (110, 120, 121, 111), (114, 124, 125, 115), (109, 119, 120, 110), (115, 125, 126, 116), (111, 121, 122, 112), (103, 113, 114, 102), (98, 118, 109, 107), (99, 117, 118, 98), (102, 114, 115, 101), (101, 115, 116, 100), (105, 111, 112, 104), (106, 110, 111, 105), (100, 116, 117, 99), (104, 112, 113, 103), (107, 109, 110, 106), (139, 130, 129), (139, 131, 130), (139, 132, 131), (139, 133, 132), (139, 134, 133), (139, 135, 134), (139, 136, 135), (139, 137, 136), (139, 138, 137), (139, 129, 138), (143, 153, 154, 144), (144, 154, 155, 145), (149, 159, 150, 140), (148, 158, 159, 149), (147, 157, 158, 148), (141, 151, 152, 142), (145, 155, 156, 146), (140, 150, 151, 141), (146, 156, 157, 147), (142, 152, 153, 143), (134, 144, 145, 133), (129, 149, 140, 138), (130, 148, 149, 129), (133, 145, 146, 132), (132, 146, 147, 131), (136, 142, 143, 135), (137, 141, 142, 136), (131, 147, 148, 130), (135, 143, 144, 134), (138, 140, 141, 137), (170, 161, 160), (170, 162, 161), (170, 163, 162), (170, 164, 163), (170, 165, 164), (170, 166, 165), (170, 167, 166), (170, 168, 167), (170, 169, 168), (170, 160, 169), (174, 184, 185, 175), (175, 185, 186, 176), (180, 190, 181, 171), (179, 189, 190, 180), (178, 188, 189, 179), (172, 182, 183, 173), (176, 186, 187, 177), (171, 181, 182, 172), (177, 187, 188, 178), (173, 183, 184, 174), (165, 175, 176, 164), (160, 180, 171, 169), (161, 179, 180, 160), (164, 176, 177, 163), (163, 177, 178, 162), (167, 173, 174, 166), (168, 172, 173, 167), (162, 178, 179, 161), (166, 174, 175, 165), (169, 171, 172, 168), (201, 192, 191), (201, 193, 192), (201, 194, 193), (201, 195, 194), (201, 196, 195), (201, 197, 196), (201, 198, 197), (201, 199, 198), (201, 200, 199), (201, 191, 200), (205, 215, 216, 206), (206, 216, 217, 207), (211, 221, 212, 202), (210, 220, 221, 211), (209, 219, 220, 210), (203, 213, 214, 204), (207, 217, 218, 208), (202, 212, 213, 203), (208, 218, 219, 209), (204, 214, 215, 205), (196, 206, 207, 195), (191, 211, 202, 200), (192, 210, 211, 191), (195, 207, 208, 194), (194, 208, 209, 193), (198, 204, 205, 197), (199, 203, 204, 198), (193, 209, 210, 192), (197, 205, 206, 196), (200, 202, 203, 199), (232, 223, 222), (232, 224, 223), (232, 225, 224), (232, 226, 225), (232, 227, 226), (232, 228, 227), (232, 229, 228), (232, 230, 229), (232, 231, 230), (232, 222, 231), (236, 246, 247, 237), (237, 247, 248, 238), (242, 252, 243, 233), (241, 251, 252, 242), (240, 250, 251, 241), (234, 244, 245, 235), (238, 248, 249, 239), (233, 243, 244, 234), (239, 249, 250, 240), (235, 245, 246, 236), (227, 237, 238, 226), (222, 242, 233, 231), (223, 241, 242, 222), (226, 238, 239, 225), (225, 239, 240, 224), (229, 235, 236, 228), (230, 234, 235, 229), (224, 240, 241, 223), (228, 236, 237, 227), (231, 233, 234, 230), (263, 254, 253), (263, 255, 254), (263, 256, 255), (263, 257, 256), (263, 258, 257), (263, 259, 258), (263, 260, 259), (263, 261, 260), (263, 262, 261), (263, 253, 262), (267, 277, 278, 268), (268, 278, 279, 269), (273, 283, 274, 264), (272, 282, 283, 273), (271, 281, 282, 272), (265, 275, 276, 266), (269, 279, 280, 270), (264, 274, 275, 265), (270, 280, 281, 271), (266, 276, 277, 267), (258, 268, 269, 257), (253, 273, 264, 262), (254, 272, 273, 253), (257, 269, 270, 256), (256, 270, 271, 255), (260, 266, 267, 259), (261, 265, 266, 260), (255, 271, 272, 254), (259, 267, 268, 258), (262, 264, 265, 261), (294, 285, 284), (294, 286, 285), (294, 287, 286), (294, 288, 287), (294, 289, 288), (294, 290, 289), (294, 291, 290), (294, 292, 291), (294, 293, 292), (294, 284, 293), (298, 308, 309, 299), (299, 309, 310, 300), (304, 314, 305, 295), (303, 313, 314, 304), (302, 312, 313, 303), (296, 306, 307, 297), (300, 310, 311, 301), (295, 305, 306, 296), (301, 311, 312, 302), (297, 307, 308, 298), (289, 299, 300, 288), (284, 304, 295, 293), (285, 303, 304, 284), (288, 300, 301, 287), (287, 301, 302, 286), (291, 297, 298, 290), (292, 296, 297, 291), (286, 302, 303, 285), (290, 298, 299, 289), (293, 295, 296, 292), (325, 316, 315), (325, 317, 316), (325, 318, 317), (325, 319, 318), (325, 320, 319), (325, 321, 320), (325, 322, 321), (325, 323, 322), (325, 324, 323), (325, 315, 324), (329, 339, 340, 330), (330, 340, 341, 331), (335, 345, 336, 326), (334, 344, 345, 335), (333, 343, 344, 334), (327, 337, 338, 328), (331, 341, 342, 332), (326, 336, 337, 327), (332, 342, 343, 333), (328, 338, 339, 329), (320, 330, 331, 319), (315, 335, 326, 324), (316, 334, 335, 315), (319, 331, 332, 318), (318, 332, 333, 317), (322, 328, 329, 321), (323, 327, 328, 322), (317, 333, 334, 316), (321, 329, 330, 320), (324, 326, 327, 323), (356, 347, 346), (356, 348, 347), (356, 349, 348), (356, 350, 349), (356, 351, 350), (356, 352, 351), (356, 353, 352), (356, 354, 353), (356, 355, 354), (356, 346, 355), (360, 370, 371, 361), (361, 371, 372, 362), (366, 376, 367, 357), (365, 375, 376, 366), (364, 374, 375, 365), (358, 368, 369, 359), (362, 372, 373, 363), (357, 367, 368, 358), (363, 373, 374, 364), (359, 369, 370, 360), (351, 361, 362, 350), (346, 366, 357, 355), (347, 365, 366, 346), (350, 362, 363, 349), (349, 363, 364, 348), (353, 359, 360, 352), (354, 358, 359, 353), (348, 364, 365, 347), (352, 360, 361, 351), (355, 357, 358, 354), (387, 378, 377), (387, 379, 378), (387, 380, 379), (387, 381, 380), (387, 382, 381), (387, 383, 382), (387, 384, 383), (387, 385, 384), (387, 386, 385), (387, 377, 386), (391, 401, 402, 392), (392, 402, 403, 393), (397, 407, 398, 388), (396, 406, 407, 397), (395, 405, 406, 396), (389, 399, 400, 390), (393, 403, 404, 394), (388, 398, 399, 389), (394, 404, 405, 395), (390, 400, 401, 391), (382, 392, 393, 381), (377, 397, 388, 386), (378, 396, 397, 377), (381, 393, 394, 380), (380, 394, 395, 379), (384, 390, 391, 383), (385, 389, 390, 384), (379, 395, 396, 378), (383, 391, 392, 382), (386, 388, 389, 385), (418, 409, 408), (418, 410, 409), (418, 411, 410), (418, 412, 411), (418, 413, 412), (418, 414, 413), (418, 415, 414), (418, 416, 415), (418, 417, 416), (418, 408, 417), (422, 432, 433, 423), (423, 433, 434, 424), (428, 438, 429, 419), (427, 437, 438, 428), (426, 436, 437, 427), (420, 430, 431, 421), (424, 434, 435, 425), (419, 429, 430, 420), (425, 435, 436, 426), (421, 431, 432, 422), (413, 423, 424, 412), (408, 428, 419, 417), (409, 427, 428, 408), (412, 424, 425, 411), (411, 425, 426, 410), (415, 421, 422, 414), (416, 420, 421, 415), (410, 426, 427, 409), (414, 422, 423, 413), (417, 419, 420, 416), (449, 440, 439), (449, 441, 440), (449, 442, 441), (449, 443, 442), (449, 444, 443), (449, 445, 444), (449, 446, 445), (449, 447, 446), (449, 448, 447), (449, 439, 448), (453, 463, 464, 454), (454, 464, 465, 455), (459, 469, 460, 450), (458, 468, 469, 459), (457, 467, 468, 458), (451, 461, 462, 452), (455, 465, 466, 456), (450, 460, 461, 451), (456, 466, 467, 457), (452, 462, 463, 453), (444, 454, 455, 443), (439, 459, 450, 448), (440, 458, 459, 439), (443, 455, 456, 442), (442, 456, 457, 441), (446, 452, 453, 445), (447, 451, 452, 446), (441, 457, 458, 440), (445, 453, 454, 444), (448, 450, 451, 447), (480, 471, 470), (480, 472, 471), (480, 473, 472), (480, 474, 473), (480, 475, 474), (480, 476, 475), (480, 477, 476), (480, 478, 477), (480, 479, 478), (480, 470, 479), (484, 494, 495, 485), (485, 495, 496, 486), (490, 500, 491, 481), (489, 499, 500, 490), (488, 498, 499, 489), (482, 492, 493, 483), (486, 496, 497, 487), (481, 491, 492, 482), (487, 497, 498, 488), (483, 493, 494, 484), (475, 485, 486, 474), (470, 490, 481, 479), (471, 489, 490, 470), (474, 486, 487, 473), (473, 487, 488, 472), (477, 483, 484, 476), (478, 482, 483, 477), (472, 488, 489, 471), (476, 484, 485, 475), (479, 481, 482, 478), (511, 502, 501), (511, 503, 502), (511, 504, 503), (511, 505, 504), (511, 506, 505), (511, 507, 506), (511, 508, 507), (511, 509, 508), (511, 510, 509), (511, 501, 510), (515, 525, 526, 516), (516, 526, 527, 517), (521, 531, 522, 512), (520, 530, 531, 521), (519, 529, 530, 520), (513, 523, 524, 514), (517, 527, 528, 518), (512, 522, 523, 513), (518, 528, 529, 519), (514, 524, 525, 515), (506, 516, 517, 505), (501, 521, 512, 510), (502, 520, 521, 501), (505, 517, 518, 504), (504, 518, 519, 503), (508, 514, 515, 507), (509, 513, 514, 508), (503, 519, 520, 502), (507, 515, 516, 506), (510, 512, 513, 509), (0, 2, 4, 6, 8, 10, 12, 14, 16, 18, 20, 22)])
me_cylinder_017.polygons.foreach_set('use_smooth', [True] * 506)
_uv = me_cylinder_017.uv_layers.new(name='UVMap')
_uv.uv.foreach_set('vector', [0.1528, 0.133, 0.1532, 0.1332, 0.1337, 0.09942, 0.1333, 0.09921, 0.1333, 0.09921, 0.1337, 0.09942, 0.09996, 0.07992, 0.09948, 0.07971, 0.09948, 0.07971, 0.09996, 0.07992, 0.06096, 0.07992, 0.06048, 0.07971, 0.06048, 0.07971, 0.06096, 0.07992, 0.02718, 0.09942, 0.0267, 0.09922, 0.0267, 0.09922, 0.02718, 0.09942, 0.007679, 0.1332, 0.007198, 0.133, 0.007198, 0.133, 0.007679, 0.1332, 0.007679, 0.1722, 0.007198, 0.172, 0.007198, 0.172, 0.007679, 0.1722, 0.02718, 0.206, 0.0267, 0.2058, 0.0267, 0.2058, 0.02718, 0.206, 0.06096, 0.2255, 0.06048, 0.2253, 0.06048, 0.2253, 0.06096, 0.2255, 0.09996, 0.2255, 0.09948, 0.2253, 0.09948, 0.2253, 0.09996, 0.2255, 0.1337, 0.206, 0.1333, 0.2058, 0.1532, 0.1332, 0.1532, 0.1722, 0.1491, 0.1711, 0.1491, 0.1344, 0.1528, 0.172, 0.1532, 0.1722, 0.1532, 0.1332, 0.1528, 0.133, 0.1333, 0.2058, 0.1337, 0.206, 0.1532, 0.1722, 0.1528, 0.172, 0.1307, 0.1025, 0.1491, 0.1344, 0.1491, 0.1711, 0.1307, 0.2029, 0.09888, 0.2213, 0.06214, 0.2213, 0.03032, 0.2029, 0.01195, 0.1711, 0.01195, 0.1344, 0.03032, 0.1025, 0.06214, 0.08417, 0.09888, 0.08416, 0.1532, 0.1722, 0.1337, 0.206, 0.1307, 0.2029, 0.1491, 0.1711, 0.1337, 0.206, 0.09996, 0.2255, 0.09888, 0.2213, 0.1307, 0.2029, 0.09996, 0.2255, 0.06096, 0.2255, 0.06214, 0.2213, 0.09888, 0.2213, 0.06096, 0.2255, 0.02718, 0.206, 0.03032, 0.2029, 0.06214, 0.2213, 0.02718, 0.206, 0.007679, 0.1722, 0.01195, 0.1711, 0.03032, 0.2029, 0.007679, 0.1722, 0.007679, 0.1332, 0.01195, 0.1344, 0.01195, 0.1711, 0.007679, 0.1332, 0.02718, 0.09942, 0.03032, 0.1025, 0.01195, 0.1344, 0.02718, 0.09942, 0.06096, 0.07992, 0.06214, 0.08417, 0.03032, 0.1025, 0.06096, 0.07992, 0.09996, 0.07992, 0.09888, 0.08416, 0.06214, 0.08417, 0.09996, 0.07992, 0.1337, 0.09942, 0.1307, 0.1025, 0.09888, 0.08416, 0.1337, 0.09942, 0.1532, 0.1332, 0.1491, 0.1344, 0.1307, 0.1025, 0.0296, 0.2034, 0.02389, 0.2023, 0.02561, 0.1991, 0.0296, 0.2034, 0.02434, 0.2058, 0.02389, 0.2023, 0.0296, 0.2034, 0.0268, 0.2085, 0.02434, 0.2058, 0.0296, 0.2034, 0.03033, 0.2091, 0.0268, 0.2085, 0.0296, 0.2034, 0.03358, 0.2076, 0.03033, 0.2091, 0.0296, 0.2034, 0.03531, 0.2044, 0.03358, 0.2076, 0.0296, 0.2034, 0.03486, 0.2009, 0.03531, 0.2044, 0.0296, 0.2034, 0.0324, 0.1983, 0.03486, 0.2009, 0.0296, 0.2034, 0.02887, 0.1976, 0.0324, 0.1983, 0.0296, 0.2034, 0.02561, 0.1991, 0.02887, 0.1976, 0.03858, 0.2051, 0.03806, 0.2048, 0.03532, 0.2098, 0.03584, 0.21, 0.03584, 0.21, 0.03532, 0.2098, 0.03018, 0.2122, 0.0307, 0.2125, 0.02324, 0.1966, 0.02272, 0.1964, 0.02787, 0.194, 0.02838, 0.1942, 0.0205, 0.2016, 0.01999, 0.2014, 0.02272, 0.1964, 0.02324, 0.1966, 0.02121, 0.2073, 0.0207, 0.207, 0.01999, 0.2014, 0.0205, 0.2016, 0.03397, 0.1953, 0.03345, 0.1951, 0.03735, 0.1992, 0.03786, 0.1994, 0.0307, 0.2125, 0.03018, 0.2122, 0.0246, 0.2112, 0.02511, 0.2114, 0.02838, 0.1942, 0.02787, 0.194, 0.03345, 0.1951, 0.03397, 0.1953, 0.02511, 0.2114, 0.0246, 0.2112, 0.0207, 0.207, 0.02121, 0.2073, 0.03786, 0.1994, 0.03735, 0.1992, 0.03806, 0.2048, 0.03858, 0.2051, 0.03358, 0.2076, 0.03584, 0.21, 0.0307, 0.2125, 0.03033, 0.2091, 0.02561, 0.1991, 0.02324, 0.1966, 0.02838, 0.1942, 0.02887, 0.1976, 0.02389, 0.2023, 0.0205, 0.2016, 0.02324, 0.1966, 0.02561, 0.1991, 0.03033, 0.2091, 0.0307, 0.2125, 0.02511, 0.2114, 0.0268, 0.2085, 0.0268, 0.2085, 0.02511, 0.2114, 0.02121, 0.2073, 0.02434, 0.2058, 0.03486, 0.2009, 0.03786, 0.1994, 0.03858, 0.2051, 0.03531, 0.2044, 0.0324, 0.1983, 0.03397, 0.1953, 0.03786, 0.1994, 0.03486, 0.2009, 0.02434, 0.2058, 0.02121, 0.2073, 0.0205, 0.2016, 0.02389, 0.2023, 0.03531, 0.2044, 0.03858, 0.2051, 0.03584, 0.21, 0.03358, 0.2076, 0.02887, 0.1976, 0.02838, 0.1942, 0.03397, 0.1953, 0.0324, 0.1983, 0.06173, 0.2221, 0.05624, 0.224, 0.05616, 0.2204, 0.06173, 0.2221, 0.05841, 0.2268, 0.05624, 0.224, 0.06173, 0.2221, 0.06186, 0.2279, 0.05841, 0.2268, 0.06173, 0.2221, 0.06525, 0.2267, 0.06186, 0.2279, 0.06173, 0.2221, 0.0673, 0.2237, 0.06525, 0.2267, 0.06173, 0.2221, 0.06722, 0.2201, 0.0673, 0.2237, 0.06173, 0.2221, 0.06505, 0.2173, 0.06722, 0.2201, 0.06173, 0.2221, 0.06161, 0.2162, 0.06505, 0.2173, 0.06173, 0.2221, 0.05821, 0.2174, 0.06161, 0.2162, 0.06173, 0.2221, 0.05616, 0.2204, 0.05821, 0.2174, 0.07036, 0.219, 0.06985, 0.2188, 0.06997, 0.2245, 0.07048, 0.2247, 0.07048, 0.2247, 0.06997, 0.2245, 0.06672, 0.2291, 0.06724, 0.2294, 0.05286, 0.2194, 0.05235, 0.2192, 0.05559, 0.2145, 0.05611, 0.2147, 0.05298, 0.2251, 0.05247, 0.2248, 0.05235, 0.2192, 0.05286, 0.2194, 0.05642, 0.2296, 0.05591, 0.2294, 0.05247, 0.2248, 0.05298, 0.2251, 0.06148, 0.2128, 0.06096, 0.2126, 0.0664, 0.2143, 0.06692, 0.2145, 0.06724, 0.2294, 0.06672, 0.2291, 0.06136, 0.231, 0.06187, 0.2312, 0.05611, 0.2147, 0.05559, 0.2145, 0.06096, 0.2126, 0.06148, 0.2128, 0.06187, 0.2312, 0.06136, 0.231, 0.05591, 0.2294, 0.05642, 0.2296, 0.06692, 0.2145, 0.0664, 0.2143, 0.06985, 0.2188, 0.07036, 0.219, 0.0673, 0.2237, 0.07048, 0.2247, 0.06724, 0.2294, 0.06525, 0.2267, 0.05616, 0.2204, 0.05286, 0.2194, 0.05611, 0.2147, 0.05821, 0.2174, 0.05624, 0.224, 0.05298, 0.2251, 0.05286, 0.2194, 0.05616, 0.2204, 0.06525, 0.2267, 0.06724, 0.2294, 0.06187, 0.2312, 0.06186, 0.2279, 0.06186, 0.2279, 0.06187, 0.2312, 0.05642, 0.2296, 0.05841, 0.2268, 0.06505, 0.2173, 0.06692, 0.2145, 0.07036, 0.219, 0.06722, 0.2201, 0.06161, 0.2162, 0.06148, 0.2128, 0.06692, 0.2145, 0.06505, 0.2173, 0.05841, 0.2268, 0.05642, 0.2296, 0.05298, 0.2251, 0.05624, 0.224, 0.06722, 0.2201, 0.07036, 0.219, 0.07048, 0.2247, 0.0673, 0.2237, 0.05821, 0.2174, 0.05611, 0.2147, 0.06148, 0.2128, 0.06161, 0.2162, 0.09891, 0.2222, 0.09511, 0.2266, 0.09325, 0.2235, 0.09891, 0.2222, 0.09842, 0.228, 0.09511, 0.2266, 0.09891, 0.2222, 0.1019, 0.2272, 0.09842, 0.228, 0.09891, 0.2222, 0.1043, 0.2244, 0.1019, 0.2272, 0.09891, 0.2222, 0.1046, 0.2209, 0.1043, 0.2244, 0.09891, 0.2222, 0.1027, 0.2178, 0.1046, 0.2209, 0.09891, 0.2222, 0.09939, 0.2164, 0.1027, 0.2178, 0.09891, 0.2222, 0.0959, 0.2172, 0.09939, 0.2164, 0.09891, 0.2222, 0.09355, 0.2199, 0.0959, 0.2172, 0.09891, 0.2222, 0.09325, 0.2235, 0.09355, 0.2199, 0.1049, 0.2152, 0.1043, 0.215, 0.1073, 0.2198, 0.1078, 0.2201, 0.1078, 0.2201, 0.1073, 0.2198, 0.1068, 0.2255, 0.1073, 0.2257, 0.08989, 0.2243, 0.08938, 0.224, 0.08985, 0.2184, 0.09037, 0.2186, 0.09284, 0.2291, 0.09233, 0.2289, 0.08938, 0.224, 0.08989, 0.2243, 0.09808, 0.2313, 0.09757, 0.2311, 0.09233, 0.2289, 0.09284, 0.2291, 0.09408, 0.2143, 0.09357, 0.2141, 0.0991, 0.2128, 0.09961, 0.213, 0.1073, 0.2257, 0.1068, 0.2255, 0.1031, 0.2298, 0.1036, 0.23, 0.09037, 0.2186, 0.08985, 0.2184, 0.09357, 0.2141, 0.09408, 0.2143, 0.1036, 0.23, 0.1031, 0.2298, 0.09757, 0.2311, 0.09808, 0.2313, 0.09961, 0.213, 0.0991, 0.2128, 0.1043, 0.215, 0.1049, 0.2152, 0.1046, 0.2209, 0.1078, 0.2201, 0.1073, 0.2257, 0.1043, 0.2244, 0.09325, 0.2235, 0.08989, 0.2243, 0.09037, 0.2186, 0.09355, 0.2199, 0.09511, 0.2266, 0.09284, 0.2291, 0.08989, 0.2243, 0.09325, 0.2235, 0.1043, 0.2244, 0.1073, 0.2257, 0.1036, 0.23, 0.1019, 0.2272, 0.1019, 0.2272, 0.1036, 0.23, 0.09808, 0.2313, 0.09842, 0.228, 0.09939, 0.2164, 0.09961, 0.213, 0.1049, 0.2152, 0.1027, 0.2178, 0.0959, 0.2172, 0.09408, 0.2143, 0.09961, 0.213, 0.09939, 0.2164, 0.09842, 0.228, 0.09808, 0.2313, 0.09284, 0.2291, 0.09511, 0.2266, 0.1027, 0.2178, 0.1049, 0.2152, 0.1078, 0.2201, 0.1046, 0.2209, 0.09355, 0.2199, 0.09037, 0.2186, 0.09408, 0.2143, 0.0959, 0.2172, 0.1312, 0.2037, 0.1301, 0.2094, 0.1269, 0.2077, 0.1312, 0.2037, 0.1336, 0.209, 0.1301, 0.2094, 0.1312, 0.2037, 0.1363, 0.2065, 0.1336, 0.209, 0.1312, 0.2037, 0.1369, 0.203, 0.1363, 0.2065, 0.1312, 0.2037, 0.1354, 0.1997, 0.1369, 0.203, 0.1312, 0.2037, 0.1323, 0.198, 0.1354, 0.1997, 0.1312, 0.2037, 0.1287, 0.1984, 0.1323, 0.198, 0.1312, 0.2037, 0.1261, 0.2009, 0.1287, 0.1984, 0.1312, 0.2037, 0.1254, 0.2044, 0.1261, 0.2009, 0.1312, 0.2037, 0.1269, 0.2077, 0.1254, 0.2044, 0.1328, 0.1946, 0.1323, 0.1944, 0.1373, 0.1972, 0.1378, 0.1974, 0.1378, 0.1974, 0.1373, 0.1972, 0.1397, 0.2023, 0.1402, 0.2025, 0.1244, 0.21, 0.1239, 0.2098, 0.1215, 0.2046, 0.122, 0.2048, 0.1294, 0.2127, 0.1289, 0.2125, 0.1239, 0.2098, 0.1244, 0.21, 0.135, 0.212, 0.1345, 0.2118, 0.1289, 0.2125, 0.1294, 0.2127, 0.123, 0.1993, 0.1225, 0.199, 0.1267, 0.1951, 0.1272, 0.1954, 0.1402, 0.2025, 0.1397, 0.2023, 0.1387, 0.2079, 0.1392, 0.2081, 0.122, 0.2048, 0.1215, 0.2046, 0.1225, 0.199, 0.123, 0.1993, 0.1392, 0.2081, 0.1387, 0.2079, 0.1345, 0.2118, 0.135, 0.212, 0.1272, 0.1954, 0.1267, 0.1951, 0.1323, 0.1944, 0.1328, 0.1946, 0.1354, 0.1997, 0.1378, 0.1974, 0.1402, 0.2025, 0.1369, 0.203, 0.1269, 0.2077, 0.1244, 0.21, 0.122, 0.2048, 0.1254, 0.2044, 0.1301, 0.2094, 0.1294, 0.2127, 0.1244, 0.21, 0.1269, 0.2077, 0.1369, 0.203, 0.1402, 0.2025, 0.1392, 0.2081, 0.1363, 0.2065, 0.1363, 0.2065, 0.1392, 0.2081, 0.135, 0.212, 0.1336, 0.209, 0.1287, 0.1984, 0.1272, 0.1954, 0.1328, 0.1946, 0.1323, 0.198, 0.1261, 0.2009, 0.123, 0.1993, 0.1272, 0.1954, 0.1287, 0.1984, 0.1336, 0.209, 0.135, 0.212, 0.1294, 0.2127, 0.1301, 0.2094, 0.1323, 0.198, 0.1328, 0.1946, 0.1378, 0.1974, 0.1354, 0.1997, 0.1254, 0.2044, 0.122, 0.2048, 0.123, 0.1993, 0.1261, 0.2009, 0.1499, 0.1716, 0.1518, 0.1771, 0.1482, 0.1771, 0.1499, 0.1716, 0.1546, 0.1749, 0.1518, 0.1771, 0.1499, 0.1716, 0.1557, 0.1714, 0.1546, 0.1749, 0.1499, 0.1716, 0.1545, 0.1681, 0.1557, 0.1714, 0.1499, 0.1716, 0.1515, 0.166, 0.1545, 0.1681, 0.1499, 0.1716, 0.148, 0.1661, 0.1515, 0.166, 0.1499, 0.1716, 0.1451, 0.1683, 0.148, 0.1661, 0.1499, 0.1716, 0.1441, 0.1717, 0.1451, 0.1683, 0.1499, 0.1716, 0.1452, 0.1751, 0.1441, 0.1717, 0.1499, 0.1716, 0.1482, 0.1771, 0.1452, 0.1751, 0.1468, 0.1629, 0.1463, 0.1626, 0.152, 0.1625, 0.1525, 0.1627, 0.1525, 0.1627, 0.152, 0.1625, 0.1566, 0.1658, 0.1571, 0.166, 0.1472, 0.1804, 0.1466, 0.1801, 0.142, 0.1769, 0.1425, 0.1771, 0.1528, 0.1802, 0.1523, 0.18, 0.1466, 0.1801, 0.1472, 0.1804, 0.1574, 0.1768, 0.1569, 0.1766, 0.1523, 0.18, 0.1528, 0.1802, 0.1406, 0.1717, 0.1401, 0.1715, 0.1417, 0.1661, 0.1423, 0.1663, 0.1571, 0.166, 0.1566, 0.1658, 0.1585, 0.1711, 0.159, 0.1713, 0.1425, 0.1771, 0.142, 0.1769, 0.1401, 0.1715, 0.1406, 0.1717, 0.159, 0.1713, 0.1585, 0.1711, 0.1569, 0.1766, 0.1574, 0.1768, 0.1423, 0.1663, 0.1417, 0.1661, 0.1463, 0.1626, 0.1468, 0.1629, 0.1515, 0.166, 0.1525, 0.1627, 0.1571, 0.166, 0.1545, 0.1681, 0.1482, 0.1771, 0.1472, 0.1804, 0.1425, 0.1771, 0.1452, 0.1751, 0.1518, 0.1771, 0.1528, 0.1802, 0.1472, 0.1804, 0.1482, 0.1771, 0.1545, 0.1681, 0.1571, 0.166, 0.159, 0.1713, 0.1557, 0.1714, 0.1557, 0.1714, 0.159, 0.1713, 0.1574, 0.1768, 0.1546, 0.1749, 0.1451, 0.1683, 0.1423, 0.1663, 0.1468, 0.1629, 0.148, 0.1661, 0.1441, 0.1717, 0.1406, 0.1717, 0.1423, 0.1663, 0.1451, 0.1683, 0.1546, 0.1749, 0.1574, 0.1768, 0.1528, 0.1802, 0.1518, 0.1771, 0.148, 0.1661, 0.1468, 0.1629, 0.1525, 0.1627, 0.1515, 0.166, 0.1452, 0.1751, 0.1425, 0.1771, 0.1406, 0.1717, 0.1441, 0.1717, 0.15, 0.1344, 0.1544, 0.1382, 0.1513, 0.1401, 0.15, 0.1344, 0.1558, 0.1349, 0.1544, 0.1382, 0.15, 0.1344, 0.155, 0.1314, 0.1558, 0.1349, 0.15, 0.1344, 0.1522, 0.129, 0.155, 0.1314, 0.15, 0.1344, 0.1487, 0.1287, 0.1522, 0.129, 0.15, 0.1344, 0.1456, 0.1306, 0.1487, 0.1287, 0.15, 0.1344, 0.1442, 0.1339, 0.1456, 0.1306, 0.15, 0.1344, 0.145, 0.1374, 0.1442, 0.1339, 0.15, 0.1344, 0.1477, 0.1398, 0.145, 0.1374, 0.15, 0.1344, 0.1513, 0.1401, 0.1477, 0.1398, 0.143, 0.1284, 0.1425, 0.1281, 0.1473, 0.1252, 0.1478, 0.1254, 0.1478, 0.1254, 0.1473, 0.1252, 0.153, 0.1257, 0.1535, 0.1259, 0.152, 0.1433, 0.1515, 0.1431, 0.1459, 0.1426, 0.1464, 0.1428, 0.1569, 0.1404, 0.1564, 0.1402, 0.1515, 0.1431, 0.152, 0.1433, 0.1591, 0.1351, 0.1586, 0.1349, 0.1564, 0.1402, 0.1569, 0.1404, 0.1421, 0.1391, 0.1416, 0.1389, 0.1403, 0.1334, 0.1408, 0.1336, 0.1535, 0.1259, 0.153, 0.1257, 0.1573, 0.1294, 0.1578, 0.1296, 0.1464, 0.1428, 0.1459, 0.1426, 0.1416, 0.1389, 0.1421, 0.1391, 0.1578, 0.1296, 0.1573, 0.1294, 0.1586, 0.1349, 0.1591, 0.1351, 0.1408, 0.1336, 0.1403, 0.1334, 0.1425, 0.1281, 0.143, 0.1284, 0.1487, 0.1287, 0.1478, 0.1254, 0.1535, 0.1259, 0.1522, 0.129, 0.1513, 0.1401, 0.152, 0.1433, 0.1464, 0.1428, 0.1477, 0.1398, 0.1544, 0.1382, 0.1569, 0.1404, 0.152, 0.1433, 0.1513, 0.1401, 0.1522, 0.129, 0.1535, 0.1259, 0.1578, 0.1296, 0.155, 0.1314, 0.155, 0.1314, 0.1578, 0.1296, 0.1591, 0.1351, 0.1558, 0.1349, 0.1442, 0.1339, 0.1408, 0.1336, 0.143, 0.1284, 0.1456, 0.1306, 0.145, 0.1374, 0.1421, 0.1391, 0.1408, 0.1336, 0.1442, 0.1339, 0.1558, 0.1349, 0.1591, 0.1351, 0.1569, 0.1404, 0.1544, 0.1382, 0.1456, 0.1306, 0.143, 0.1284, 0.1478, 0.1254, 0.1487, 0.1287, 0.1477, 0.1398, 0.1464, 0.1428, 0.1421, 0.1391, 0.145, 0.1374, 0.1315, 0.1021, 0.1372, 0.1032, 0.1355, 0.1064, 0.1315, 0.1021, 0.1368, 0.09965, 0.1372, 0.1032, 0.1315, 0.1021, 0.1343, 0.09703, 0.1368, 0.09965, 0.1315, 0.1021, 0.1308, 0.09636, 0.1343, 0.09703, 0.1315, 0.1021, 0.1275, 0.09789, 0.1308, 0.09636, 0.1315, 0.1021, 0.1258, 0.101, 0.1275, 0.09789, 0.1315, 0.1021, 0.1263, 0.1046, 0.1258, 0.101, 0.1315, 0.1021, 0.1287, 0.1072, 0.1263, 0.1046, 0.1315, 0.1021, 0.1322, 0.1079, 0.1287, 0.1072, 0.1315, 0.1021, 0.1355, 0.1064, 0.1322, 0.1079, 0.1224, 0.1004, 0.1219, 0.1002, 0.1246, 0.09518, 0.1252, 0.0954, 0.1252, 0.0954, 0.1246, 0.09518, 0.1298, 0.09276, 0.1303, 0.09298, 0.1378, 0.1088, 0.1372, 0.1086, 0.1321, 0.111, 0.1326, 0.1112, 0.1405, 0.1038, 0.14, 0.1036, 0.1372, 0.1086, 0.1378, 0.1088, 0.1398, 0.09818, 0.1393, 0.09796, 0.14, 0.1036, 0.1405, 0.1038, 0.127, 0.1102, 0.1265, 0.1099, 0.1226, 0.1058, 0.1231, 0.106, 0.1303, 0.09298, 0.1298, 0.09276, 0.1354, 0.09382, 0.1359, 0.09404, 0.1326, 0.1112, 0.1321, 0.111, 0.1265, 0.1099, 0.127, 0.1102, 0.1359, 0.09404, 0.1354, 0.09382, 0.1393, 0.09796, 0.1398, 0.09818, 0.1231, 0.106, 0.1226, 0.1058, 0.1219, 0.1002, 0.1224, 0.1004, 0.1275, 0.09789, 0.1252, 0.0954, 0.1303, 0.09298, 0.1308, 0.09636, 0.1355, 0.1064, 0.1378, 0.1088, 0.1326, 0.1112, 0.1322, 0.1079, 0.1372, 0.1032, 0.1405, 0.1038, 0.1378, 0.1088, 0.1355, 0.1064, 0.1308, 0.09636, 0.1303, 0.09298, 0.1359, 0.09404, 0.1343, 0.09703, 0.1343, 0.09703, 0.1359, 0.09404, 0.1398, 0.09818, 0.1368, 0.09965, 0.1263, 0.1046, 0.1231, 0.106, 0.1224, 0.1004, 0.1258, 0.101, 0.1287, 0.1072, 0.127, 0.1102, 0.1231, 0.106, 0.1263, 0.1046, 0.1368, 0.09965, 0.1398, 0.09818, 0.1405, 0.1038, 0.1372, 0.1032, 0.1258, 0.101, 0.1224, 0.1004, 0.1252, 0.0954, 0.1275, 0.09789, 0.1322, 0.1079, 0.1326, 0.1112, 0.127, 0.1102, 0.1287, 0.1072, 0.09939, 0.08343, 0.1049, 0.08152, 0.105, 0.08511, 0.09939, 0.08343, 0.1027, 0.07866, 0.1049, 0.08152, 0.09939, 0.08343, 0.09926, 0.07762, 0.1027, 0.07866, 0.09939, 0.08343, 0.09587, 0.0788, 0.09926, 0.07762, 0.09939, 0.08343, 0.09382, 0.08175, 0.09587, 0.0788, 0.09939, 0.08343, 0.0939, 0.08535, 0.09382, 0.08175, 0.09939, 0.08343, 0.09607, 0.08821, 0.0939, 0.08535, 0.09939, 0.08343, 0.09951, 0.08924, 0.09607, 0.08821, 0.09939, 0.08343, 0.1029, 0.08806, 0.09951, 0.08924, 0.09939, 0.08343, 0.105, 0.08511, 0.1029, 0.08806, 0.09064, 0.08644, 0.09012, 0.08622, 0.09, 0.08053, 0.09052, 0.08075, 0.09052, 0.08075, 0.09, 0.08053, 0.09325, 0.07586, 0.09376, 0.07608, 0.1081, 0.08606, 0.1076, 0.08584, 0.1044, 0.09051, 0.1049, 0.09073, 0.108, 0.08038, 0.1075, 0.08016, 0.1076, 0.08584, 0.1081, 0.08606, 0.1046, 0.07585, 0.1041, 0.07563, 0.1075, 0.08016, 0.108, 0.08038, 0.09952, 0.0926, 0.09901, 0.09238, 0.09357, 0.09074, 0.09408, 0.09097, 0.09376, 0.07608, 0.09325, 0.07586, 0.09861, 0.07399, 0.09913, 0.07421, 0.1049, 0.09073, 0.1044, 0.09051, 0.09901, 0.09238, 0.09952, 0.0926, 0.09913, 0.07421, 0.09861, 0.07399, 0.1041, 0.07563, 0.1046, 0.07585, 0.09408, 0.09097, 0.09357, 0.09074, 0.09012, 0.08622, 0.09064, 0.08644, 0.09382, 0.08175, 0.09052, 0.08075, 0.09376, 0.07608, 0.09587, 0.0788, 0.105, 0.08511, 0.1081, 0.08606, 0.1049, 0.09073, 0.1029, 0.08806, 0.1049, 0.08152, 0.108, 0.08038, 0.1081, 0.08606, 0.105, 0.08511, 0.09587, 0.0788, 0.09376, 0.07608, 0.09913, 0.07421, 0.09926, 0.07762, 0.09926, 0.07762, 0.09913, 0.07421, 0.1046, 0.07585, 0.1027, 0.07866, 0.09607, 0.08821, 0.09408, 0.09097, 0.09064, 0.08644, 0.0939, 0.08535, 0.09951, 0.08924, 0.09952, 0.0926, 0.09408, 0.09097, 0.09607, 0.08821, 0.1027, 0.07866, 0.1046, 0.07585, 0.108, 0.08038, 0.1049, 0.08152, 0.0939, 0.08535, 0.09064, 0.08644, 0.09052, 0.08075, 0.09382, 0.08175, 0.1029, 0.08806, 0.1049, 0.09073, 0.09952, 0.0926, 0.09951, 0.08924, 0.06221, 0.0833, 0.066, 0.0789, 0.06787, 0.08197, 0.06221, 0.0833, 0.06269, 0.07751, 0.066, 0.0789, 0.06221, 0.0833, 0.05919, 0.07833, 0.06269, 0.07751, 0.06221, 0.0833, 0.05685, 0.08105, 0.05919, 0.07833, 0.06221, 0.0833, 0.05655, 0.08463, 0.05685, 0.08105, 0.06221, 0.0833, 0.05841, 0.08771, 0.05655, 0.08463, 0.06221, 0.0833, 0.06172, 0.0891, 0.05841, 0.08771, 0.06221, 0.0833, 0.06522, 0.08828, 0.06172, 0.0891, 0.06221, 0.0833, 0.06757, 0.08556, 0.06522, 0.08828, 0.06221, 0.0833, 0.06787, 0.08197, 0.06757, 0.08556, 0.05614, 0.09025, 0.05563, 0.09003, 0.05268, 0.08516, 0.05319, 0.08538, 0.05319, 0.08538, 0.05268, 0.08516, 0.05315, 0.0795, 0.05367, 0.07972, 0.0711, 0.08117, 0.07059, 0.08095, 0.07012, 0.08662, 0.07063, 0.08684, 0.06816, 0.07631, 0.06764, 0.07609, 0.07059, 0.08095, 0.0711, 0.08117, 0.06292, 0.07411, 0.0624, 0.07389, 0.06764, 0.07609, 0.06816, 0.07631, 0.06692, 0.09115, 0.0664, 0.09093, 0.06087, 0.09223, 0.06138, 0.09245, 0.05367, 0.07972, 0.05315, 0.0795, 0.05686, 0.07519, 0.05738, 0.07541, 0.07063, 0.08684, 0.07012, 0.08662, 0.0664, 0.09093, 0.06692, 0.09115, 0.05738, 0.07541, 0.05686, 0.07519, 0.0624, 0.07389, 0.06292, 0.07411, 0.06138, 0.09245, 0.06087, 0.09223, 0.05563, 0.09003, 0.05614, 0.09025, 0.05655, 0.08463, 0.05319, 0.08538, 0.05367, 0.07972, 0.05685, 0.08105, 0.06787, 0.08197, 0.0711, 0.08117, 0.07063, 0.08684, 0.06757, 0.08556, 0.066, 0.0789, 0.06816, 0.07631, 0.0711, 0.08117, 0.06787, 0.08197, 0.05685, 0.08105, 0.05367, 0.07972, 0.05738, 0.07541, 0.05919, 0.07833, 0.05919, 0.07833, 0.05738, 0.07541, 0.06292, 0.07411, 0.06269, 0.07751, 0.06172, 0.0891, 0.06138, 0.09245, 0.05614, 0.09025, 0.05841, 0.08771, 0.06522, 0.08828, 0.06692, 0.09115, 0.06138, 0.09245, 0.06172, 0.0891, 0.06269, 0.07751, 0.06292, 0.07411, 0.06816, 0.07631, 0.066, 0.0789, 0.05841, 0.08771, 0.05614, 0.09025, 0.05319, 0.08538, 0.05655, 0.08463, 0.06757, 0.08556, 0.07063, 0.08684, 0.06692, 0.09115, 0.06522, 0.08828, 0.02995, 0.1018, 0.03103, 0.09608, 0.03418, 0.0978, 0.02995, 0.1018, 0.02747, 0.09652, 0.03103, 0.09608, 0.02995, 0.1018, 0.02485, 0.09899, 0.02747, 0.09652, 0.02995, 0.1018, 0.02418, 0.1025, 0.02485, 0.09899, 0.02995, 0.1018, 0.02571, 0.1058, 0.02418, 0.1025, 0.02995, 0.1018, 0.02886, 0.1075, 0.02571, 0.1058, 0.02995, 0.1018, 0.03242, 0.107, 0.02886, 0.1075, 0.02995, 0.1018, 0.03504, 0.1046, 0.03242, 0.107, 0.02995, 0.1018, 0.03571, 0.1011, 0.03504, 0.1046, 0.02995, 0.1018, 0.03418, 0.0978, 0.03571, 0.1011, 0.02817, 0.1108, 0.02765, 0.1106, 0.02267, 0.1078, 0.02318, 0.1081, 0.02318, 0.1081, 0.02267, 0.1078, 0.02025, 0.1027, 0.02076, 0.1029, 0.03659, 0.09546, 0.03608, 0.09524, 0.0385, 0.1004, 0.03902, 0.1006, 0.03161, 0.09272, 0.03109, 0.0925, 0.03608, 0.09524, 0.03659, 0.09546, 0.02597, 0.09343, 0.02545, 0.09321, 0.03109, 0.0925, 0.03161, 0.09272, 0.03795, 0.1062, 0.03744, 0.106, 0.0333, 0.1099, 0.03381, 0.1101, 0.02076, 0.1029, 0.02025, 0.1027, 0.02131, 0.09711, 0.02182, 0.09733, 0.03902, 0.1006, 0.0385, 0.1004, 0.03744, 0.106, 0.03795, 0.1062, 0.02182, 0.09733, 0.02131, 0.09711, 0.02545, 0.09321, 0.02597, 0.09343, 0.03381, 0.1101, 0.0333, 0.1099, 0.02765, 0.1106, 0.02817, 0.1108, 0.02571, 0.1058, 0.02318, 0.1081, 0.02076, 0.1029, 0.02418, 0.1025, 0.03418, 0.0978, 0.03659, 0.09546, 0.03902, 0.1006, 0.03571, 0.1011, 0.03103, 0.09608, 0.03161, 0.09272, 0.03659, 0.09546, 0.03418, 0.0978, 0.02418, 0.1025, 0.02076, 0.1029, 0.02182, 0.09733, 0.02485, 0.09899, 0.02485, 0.09899, 0.02182, 0.09733, 0.02597, 0.09343, 0.02747, 0.09652, 0.03242, 0.107, 0.03381, 0.1101, 0.02817, 0.1108, 0.02886, 0.1075, 0.03504, 0.1046, 0.03795, 0.1062, 0.03381, 0.1101, 0.03242, 0.107, 0.02747, 0.09652, 0.02597, 0.09343, 0.03161, 0.09272, 0.03103, 0.09608, 0.02886, 0.1075, 0.02817, 0.1108, 0.02318, 0.1081, 0.02571, 0.1058, 0.03571, 0.1011, 0.03902, 0.1006, 0.03795, 0.1062, 0.03504, 0.1046, 0.01125, 0.1339, 0.009333, 0.1284, 0.01292, 0.1284, 0.01125, 0.1339, 0.00647, 0.1306, 0.009333, 0.1284, 0.01125, 0.1339, 0.005434, 0.134, 0.00647, 0.1306, 0.01125, 0.1339, 0.006618, 0.1374, 0.005434, 0.134, 0.01125, 0.1339, 0.009566, 0.1395, 0.006618, 0.1374, 0.01125, 0.1339, 0.01316, 0.1394, 0.009566, 0.1395, 0.01125, 0.1339, 0.01602, 0.1372, 0.01316, 0.1394, 0.01125, 0.1339, 0.01706, 0.1338, 0.01602, 0.1372, 0.01125, 0.1339, 0.01588, 0.1304, 0.01706, 0.1338, 0.01125, 0.1339, 0.01292, 0.1284, 0.01588, 0.1304, 0.01422, 0.1426, 0.0137, 0.1424, 0.008015, 0.1425, 0.008529, 0.1427, 0.008529, 0.1427, 0.008015, 0.1425, 0.003348, 0.1392, 0.003862, 0.1395, 0.01384, 0.1251, 0.01333, 0.1249, 0.018, 0.1281, 0.01852, 0.1283, 0.00816, 0.1252, 0.007645, 0.125, 0.01333, 0.1249, 0.01384, 0.1251, 0.003629, 0.1286, 0.003115, 0.1284, 0.007645, 0.125, 0.00816, 0.1252, 0.02039, 0.1337, 0.01987, 0.1335, 0.01823, 0.1389, 0.01875, 0.1391, 0.003862, 0.1395, 0.003348, 0.1392, 0.001474, 0.1339, 0.001989, 0.1341, 0.01852, 0.1283, 0.018, 0.1281, 0.01987, 0.1335, 0.02039, 0.1337, 0.001989, 0.1341, 0.001474, 0.1339, 0.003115, 0.1284, 0.003629, 0.1286, 0.01875, 0.1391, 0.01823, 0.1389, 0.0137, 0.1424, 0.01422, 0.1426, 0.009566, 0.1395, 0.008529, 0.1427, 0.003862, 0.1395, 0.006618, 0.1374, 0.01292, 0.1284, 0.01384, 0.1251, 0.01852, 0.1283, 0.01588, 0.1304, 0.009333, 0.1284, 0.00816, 0.1252, 0.01384, 0.1251, 0.01292, 0.1284, 0.006618, 0.1374, 0.003862, 0.1395, 0.001989, 0.1341, 0.005434, 0.134, 0.005434, 0.134, 0.001989, 0.1341, 0.003629, 0.1286, 0.00647, 0.1306, 0.01602, 0.1372, 0.01875, 0.1391, 0.01422, 0.1426, 0.01316, 0.1394, 0.01706, 0.1338, 0.02039, 0.1337, 0.01875, 0.1391, 0.01602, 0.1372, 0.00647, 0.1306, 0.003629, 0.1286, 0.00816, 0.1252, 0.009333, 0.1284, 0.01316, 0.1394, 0.01422, 0.1426, 0.008529, 0.1427, 0.009566, 0.1395, 0.01588, 0.1304, 0.01852, 0.1283, 0.02039, 0.1337, 0.01706, 0.1338, 0.01112, 0.1711, 0.006717, 0.1673, 0.009788, 0.1654, 0.01112, 0.1711, 0.005324, 0.1706, 0.006717, 0.1673, 0.01112, 0.1711, 0.006148, 0.1741, 0.005324, 0.1706, 0.01112, 0.1711, 0.008868, 0.1765, 0.006148, 0.1741, 0.01112, 0.1711, 0.01245, 0.1768, 0.008868, 0.1765, 0.01112, 0.1711, 0.01552, 0.1749, 0.01245, 0.1768, 0.01112, 0.1711, 0.01691, 0.1716, 0.01552, 0.1749, 0.01112, 0.1711, 0.01609, 0.1681, 0.01691, 0.1716, 0.01112, 0.1711, 0.01337, 0.1657, 0.01609, 0.1681, 0.01112, 0.1711, 0.009788, 0.1654, 0.01337, 0.1657, 0.01803, 0.1771, 0.01752, 0.1769, 0.01265, 0.1798, 0.01316, 0.18, 0.01316, 0.18, 0.01265, 0.1798, 0.006984, 0.1793, 0.007499, 0.1796, 0.008954, 0.1621, 0.008439, 0.1619, 0.01411, 0.1624, 0.01463, 0.1626, 0.004094, 0.1651, 0.00358, 0.1648, 0.008439, 0.1619, 0.008954, 0.1621, 0.001889, 0.1703, 0.001375, 0.1701, 0.00358, 0.1648, 0.004094, 0.1651, 0.01893, 0.1663, 0.01841, 0.1661, 0.01972, 0.1716, 0.02023, 0.1718, 0.007499, 0.1796, 0.006984, 0.1793, 0.002678, 0.1756, 0.003193, 0.1758, 0.01463, 0.1626, 0.01411, 0.1624, 0.01841, 0.1661, 0.01893, 0.1663, 0.003193, 0.1758, 0.002678, 0.1756, 0.001375, 0.1701, 0.001889, 0.1703, 0.02023, 0.1718, 0.01972, 0.1716, 0.01752, 0.1769, 0.01803, 0.1771, 0.01245, 0.1768, 0.01316, 0.18, 0.007499, 0.1796, 0.008868, 0.1765, 0.009788, 0.1654, 0.008954, 0.1621, 0.01463, 0.1626, 0.01337, 0.1657, 0.006717, 0.1673, 0.004094, 0.1651, 0.008954, 0.1621, 0.009788, 0.1654, 0.008868, 0.1765, 0.007499, 0.1796, 0.003193, 0.1758, 0.006148, 0.1741, 0.006148, 0.1741, 0.003193, 0.1758, 0.001889, 0.1703, 0.005324, 0.1706, 0.01691, 0.1716, 0.02023, 0.1718, 0.01803, 0.1771, 0.01552, 0.1749, 0.01609, 0.1681, 0.01893, 0.1663, 0.02023, 0.1718, 0.01691, 0.1716, 0.005324, 0.1706, 0.001889, 0.1703, 0.004094, 0.1651, 0.006717, 0.1673, 0.01552, 0.1749, 0.01803, 0.1771, 0.01316, 0.18, 0.01245, 0.1768, 0.01337, 0.1657, 0.01463, 0.1626, 0.01893, 0.1663, 0.01609, 0.1681, 0.0296, 0.2034, 0.02389, 0.2023, 0.02561, 0.1991, 0.0296, 0.2034, 0.02434, 0.2058, 0.02389, 0.2023, 0.0296, 0.2034, 0.0268, 0.2085, 0.02434, 0.2058, 0.0296, 0.2034, 0.03033, 0.2091, 0.0268, 0.2085, 0.0296, 0.2034, 0.03358, 0.2076, 0.03033, 0.2091, 0.0296, 0.2034, 0.03531, 0.2044, 0.03358, 0.2076, 0.0296, 0.2034, 0.03486, 0.2009, 0.03531, 0.2044, 0.0296, 0.2034, 0.0324, 0.1983, 0.03486, 0.2009, 0.0296, 0.2034, 0.02887, 0.1976, 0.0324, 0.1983, 0.0296, 0.2034, 0.02561, 0.1991, 0.02887, 0.1976, 0.03858, 0.2051, 0.03806, 0.2048, 0.03532, 0.2098, 0.03584, 0.21, 0.03584, 0.21, 0.03532, 0.2098, 0.03018, 0.2122, 0.0307, 0.2125, 0.02324, 0.1966, 0.02272, 0.1964, 0.02787, 0.194, 0.02838, 0.1942, 0.0205, 0.2016, 0.01999, 0.2014, 0.02272, 0.1964, 0.02324, 0.1966, 0.02121, 0.2073, 0.0207, 0.207, 0.01999, 0.2014, 0.0205, 0.2016, 0.03397, 0.1953, 0.03345, 0.1951, 0.03735, 0.1992, 0.03786, 0.1994, 0.0307, 0.2125, 0.03018, 0.2122, 0.0246, 0.2112, 0.02511, 0.2114, 0.02838, 0.1942, 0.02787, 0.194, 0.03345, 0.1951, 0.03397, 0.1953, 0.02511, 0.2114, 0.0246, 0.2112, 0.0207, 0.207, 0.02121, 0.2073, 0.03786, 0.1994, 0.03735, 0.1992, 0.03806, 0.2048, 0.03858, 0.2051, 0.03358, 0.2076, 0.03584, 0.21, 0.0307, 0.2125, 0.03033, 0.2091, 0.02561, 0.1991, 0.02324, 0.1966, 0.02838, 0.1942, 0.02887, 0.1976, 0.02389, 0.2023, 0.0205, 0.2016, 0.02324, 0.1966, 0.02561, 0.1991, 0.03033, 0.2091, 0.0307, 0.2125, 0.02511, 0.2114, 0.0268, 0.2085, 0.0268, 0.2085, 0.02511, 0.2114, 0.02121, 0.2073, 0.02434, 0.2058, 0.03486, 0.2009, 0.03786, 0.1994, 0.03858, 0.2051, 0.03531, 0.2044, 0.0324, 0.1983, 0.03397, 0.1953, 0.03786, 0.1994, 0.03486, 0.2009, 0.02434, 0.2058, 0.02121, 0.2073, 0.0205, 0.2016, 0.02389, 0.2023, 0.03531, 0.2044, 0.03858, 0.2051, 0.03584, 0.21, 0.03358, 0.2076, 0.02887, 0.1976, 0.02838, 0.1942, 0.03397, 0.1953, 0.0324, 0.1983, 0.06173, 0.2221, 0.05624, 0.224, 0.05616, 0.2204, 0.06173, 0.2221, 0.05841, 0.2268, 0.05624, 0.224, 0.06173, 0.2221, 0.06186, 0.2279, 0.05841, 0.2268, 0.06173, 0.2221, 0.06525, 0.2267, 0.06186, 0.2279, 0.06173, 0.2221, 0.0673, 0.2237, 0.06525, 0.2267, 0.06173, 0.2221, 0.06722, 0.2201, 0.0673, 0.2237, 0.06173, 0.2221, 0.06505, 0.2173, 0.06722, 0.2201, 0.06173, 0.2221, 0.06161, 0.2162, 0.06505, 0.2173, 0.06173, 0.2221, 0.05822, 0.2174, 0.06161, 0.2162, 0.06173, 0.2221, 0.05616, 0.2204, 0.05822, 0.2174, 0.07036, 0.219, 0.06985, 0.2188, 0.06997, 0.2245, 0.07048, 0.2247, 0.07048, 0.2247, 0.06997, 0.2245, 0.06672, 0.2291, 0.06724, 0.2294, 0.05286, 0.2194, 0.05235, 0.2192, 0.05559, 0.2145, 0.05611, 0.2147, 0.05298, 0.2251, 0.05247, 0.2248, 0.05235, 0.2192, 0.05286, 0.2194, 0.05642, 0.2296, 0.05591, 0.2294, 0.05247, 0.2248, 0.05298, 0.2251, 0.06148, 0.2128, 0.06096, 0.2126, 0.0664, 0.2143, 0.06692, 0.2145, 0.06724, 0.2294, 0.06672, 0.2291, 0.06136, 0.231, 0.06187, 0.2312, 0.05611, 0.2147, 0.05559, 0.2145, 0.06096, 0.2126, 0.06148, 0.2128, 0.06187, 0.2312, 0.06136, 0.231, 0.05591, 0.2294, 0.05642, 0.2296, 0.06692, 0.2145, 0.0664, 0.2143, 0.06985, 0.2188, 0.07036, 0.219, 0.0673, 0.2237, 0.07048, 0.2247, 0.06724, 0.2294, 0.06525, 0.2267, 0.05616, 0.2204, 0.05286, 0.2194, 0.05611, 0.2147, 0.05822, 0.2174, 0.05624, 0.224, 0.05298, 0.2251, 0.05286, 0.2194, 0.05616, 0.2204, 0.06525, 0.2267, 0.06724, 0.2294, 0.06187, 0.2312, 0.06186, 0.2279, 0.06186, 0.2279, 0.06187, 0.2312, 0.05642, 0.2296, 0.05841, 0.2268, 0.06505, 0.2173, 0.06692, 0.2145, 0.07036, 0.219, 0.06722, 0.2201, 0.06161, 0.2162, 0.06148, 0.2128, 0.06692, 0.2145, 0.06505, 0.2173, 0.05841, 0.2268, 0.05642, 0.2296, 0.05298, 0.2251, 0.05624, 0.224, 0.06722, 0.2201, 0.07036, 0.219, 0.07048, 0.2247, 0.0673, 0.2237, 0.05822, 0.2174, 0.05611, 0.2147, 0.06148, 0.2128, 0.06161, 0.2162, 0.09891, 0.2222, 0.09511, 0.2266, 0.09325, 0.2235, 0.09891, 0.2222, 0.09842, 0.228, 0.09511, 0.2266, 0.09891, 0.2222, 0.1019, 0.2272, 0.09842, 0.228, 0.09891, 0.2222, 0.1043, 0.2244, 0.1019, 0.2272, 0.09891, 0.2222, 0.1046, 0.2209, 0.1043, 0.2244, 0.09891, 0.2222, 0.1027, 0.2178, 0.1046, 0.2209, 0.09891, 0.2222, 0.09939, 0.2164, 0.1027, 0.2178, 0.09891, 0.2222, 0.0959, 0.2172, 0.09939, 0.2164, 0.09891, 0.2222, 0.09355, 0.2199, 0.0959, 0.2172, 0.09891, 0.2222, 0.09325, 0.2235, 0.09355, 0.2199, 0.1049, 0.2152, 0.1043, 0.215, 0.1073, 0.2198, 0.1078, 0.2201, 0.1078, 0.2201, 0.1073, 0.2198, 0.1068, 0.2255, 0.1073, 0.2257, 0.08989, 0.2243, 0.08938, 0.224, 0.08985, 0.2184, 0.09037, 0.2186, 0.09284, 0.2291, 0.09233, 0.2289, 0.08938, 0.224, 0.08989, 0.2243, 0.09808, 0.2313, 0.09757, 0.2311, 0.09233, 0.2289, 0.09284, 0.2291, 0.09408, 0.2143, 0.09357, 0.2141, 0.0991, 0.2128, 0.09961, 0.213, 0.1073, 0.2257, 0.1068, 0.2255, 0.1031, 0.2298, 0.1036, 0.23, 0.09037, 0.2186, 0.08985, 0.2184, 0.09357, 0.2141, 0.09408, 0.2143, 0.1036, 0.23, 0.1031, 0.2298, 0.09757, 0.2311, 0.09808, 0.2313, 0.09961, 0.213, 0.0991, 0.2128, 0.1043, 0.215, 0.1049, 0.2152, 0.1046, 0.2209, 0.1078, 0.2201, 0.1073, 0.2257, 0.1043, 0.2244, 0.09325, 0.2235, 0.08989, 0.2243, 0.09037, 0.2186, 0.09355, 0.2199, 0.09511, 0.2266, 0.09284, 0.2291, 0.08989, 0.2243, 0.09325, 0.2235, 0.1043, 0.2244, 0.1073, 0.2257, 0.1036, 0.23, 0.1019, 0.2272, 0.1019, 0.2272, 0.1036, 0.23, 0.09808, 0.2313, 0.09842, 0.228, 0.09939, 0.2164, 0.09961, 0.213, 0.1049, 0.2152, 0.1027, 0.2178, 0.0959, 0.2172, 0.09408, 0.2143, 0.09961, 0.213, 0.09939, 0.2164, 0.09842, 0.228, 0.09808, 0.2313, 0.09284, 0.2291, 0.09511, 0.2266, 0.1027, 0.2178, 0.1049, 0.2152, 0.1078, 0.2201, 0.1046, 0.2209, 0.09355, 0.2199, 0.09037, 0.2186, 0.09408, 0.2143, 0.0959, 0.2172, 0.1312, 0.2037, 0.1301, 0.2094, 0.1269, 0.2077, 0.1312, 0.2037, 0.1336, 0.209, 0.1301, 0.2094, 0.1312, 0.2037, 0.1363, 0.2065, 0.1336, 0.209, 0.1312, 0.2037, 0.1369, 0.203, 0.1363, 0.2065, 0.1312, 0.2037, 0.1354, 0.1997, 0.1369, 0.203, 0.1312, 0.2037, 0.1323, 0.198, 0.1354, 0.1997, 0.1312, 0.2037, 0.1287, 0.1984, 0.1323, 0.198, 0.1312, 0.2037, 0.1261, 0.2009, 0.1287, 0.1984, 0.1312, 0.2037, 0.1254, 0.2044, 0.1261, 0.2009, 0.1312, 0.2037, 0.1269, 0.2077, 0.1254, 0.2044, 0.1328, 0.1946, 0.1323, 0.1944, 0.1373, 0.1972, 0.1378, 0.1974, 0.1378, 0.1974, 0.1373, 0.1972, 0.1397, 0.2023, 0.1402, 0.2025, 0.1244, 0.21, 0.1239, 0.2098, 0.1215, 0.2046, 0.122, 0.2048, 0.1294, 0.2127, 0.1289, 0.2125, 0.1239, 0.2098, 0.1244, 0.21, 0.135, 0.212, 0.1345, 0.2118, 0.1289, 0.2125, 0.1294, 0.2127, 0.123, 0.1993, 0.1225, 0.199, 0.1267, 0.1951, 0.1272, 0.1954, 0.1402, 0.2025, 0.1397, 0.2023, 0.1387, 0.2079, 0.1392, 0.2081, 0.122, 0.2048, 0.1215, 0.2046, 0.1225, 0.199, 0.123, 0.1993, 0.1392, 0.2081, 0.1387, 0.2079, 0.1345, 0.2118, 0.135, 0.212, 0.1272, 0.1954, 0.1267, 0.1951, 0.1323, 0.1944, 0.1328, 0.1946, 0.1354, 0.1997, 0.1378, 0.1974, 0.1402, 0.2025, 0.1369, 0.203, 0.1269, 0.2077, 0.1244, 0.21, 0.122, 0.2048, 0.1254, 0.2044, 0.1301, 0.2094, 0.1294, 0.2127, 0.1244, 0.21, 0.1269, 0.2077, 0.1369, 0.203, 0.1402, 0.2025, 0.1392, 0.2081, 0.1363, 0.2065, 0.1363, 0.2065, 0.1392, 0.2081, 0.135, 0.212, 0.1336, 0.209, 0.1287, 0.1984, 0.1272, 0.1954, 0.1328, 0.1946, 0.1323, 0.198, 0.1261, 0.2009, 0.123, 0.1993, 0.1272, 0.1954, 0.1287, 0.1984, 0.1336, 0.209, 0.135, 0.212, 0.1294, 0.2127, 0.1301, 0.2094, 0.1323, 0.198, 0.1328, 0.1946, 0.1378, 0.1974, 0.1354, 0.1997, 0.1254, 0.2044, 0.122, 0.2048, 0.123, 0.1993, 0.1261, 0.2009, 0.1528, 0.133, 0.1333, 0.09921, 0.09948, 0.07971, 0.06048, 0.07971, 0.0267, 0.09922, 0.007198, 0.133, 0.007198, 0.172, 0.0267, 0.2058, 0.06048, 0.2253, 0.09948, 0.2253, 0.1333, 0.2058, 0.1528, 0.172])
me_cylinder_017.materials.append(mat_interior_000)
me_cylinder_017.use_remesh_preserve_volume = False
me_cylinder_017.use_remesh_preserve_attributes = False
me_cylinder_017.use_mirror_vertex_groups = False
me_cylinder_017.update()
me_circle_023 = bpy.data.meshes.new('Circle.023')
me_circle_023.from_pydata([(0.002976, 0.01634, 0.01634), (0.002976, 0.01938, 0.01259), (0.002976, 0.02158, 0.008282), (0.002976, 0.02283, 0.003615), (0.002976, 0.02308, -0.00121), (0.002976, 0.02232, -0.005982), (0.002976, 0.02059, -0.01049), (0.002976, 0.01796, -0.01454), (0.002976, 0.01454, -0.01796), (0.002976, 0.01049, -0.02059), (0.002976, 0.005982, -0.02232), (0.002976, 0.00121, -0.02308), (0.002976, -0.003615, -0.02283), (0.002976, -0.008282, -0.02158), (0.002976, -0.01259, -0.01938), (0.002976, -0.01634, -0.01634), (0.002976, -0.01938, -0.01259), (0.002976, -0.02158, -0.008282), (0.002976, -0.02283, -0.003615), (0.002976, -0.02308, 0.00121), (0.002976, -0.02232, 0.005982), (0.002976, -0.02059, 0.01049), (0.002976, -0.01796, 0.01454), (0.002976, -0.01454, 0.01796), (0.002976, -0.01049, 0.02059), (0.002976, -0.005982, 0.02232), (0.002976, -0.00121, 0.02308), (0.002976, 0.003615, 0.02283), (0.002976, 0.008282, 0.02158), (0.002976, 0.01259, 0.01938)], [], [(24, 23, 22, 21, 20, 19, 18, 17, 16, 15, 14, 13, 12, 11, 10, 9, 8, 7, 6, 5, 4, 3, 2, 1, 0, 29, 28, 27, 26, 25)])
me_circle_023.polygons.foreach_set('use_smooth', [True] * 1)
_uv = me_circle_023.uv_layers.new(name='UVMap')
_uv.uv.foreach_set('vector', [0.6545, 0.9727, 0.5523, 0.9944, 0.4477, 0.9944, 0.3455, 0.9727, 0.25, 0.9302, 0.1655, 0.8688, 0.09557, 0.7911, 0.04332, 0.7006, 0.01102, 0.6012, 9.971e-05, 0.4973, 0.01102, 0.3933, 0.04332, 0.2939, 0.09557, 0.2034, 0.1655, 0.1258, 0.2501, 0.06432, 0.3455, 0.02183, 0.4477, 9.971e-05, 0.5523, 0.0001001, 0.6545, 0.02183, 0.75, 0.06432, 0.8345, 0.1258, 0.9044, 0.2034, 0.9567, 0.2939, 0.989, 0.3933, 0.9999, 0.4973, 0.989, 0.6012, 0.9567, 0.7006, 0.9044, 0.7911, 0.8345, 0.8688, 0.7499, 0.9302])
me_circle_023.materials.append(mat_material_glass)
me_circle_023.use_remesh_preserve_volume = False
me_circle_023.use_remesh_preserve_attributes = False
me_circle_023.use_mirror_vertex_groups = False
me_circle_023.update()

# ---- objects
ob_oat_needle = bpy.data.objects.new('OAT.needle', me_mesh_025)
ob_oat = bpy.data.objects.new('OAT', me_circle_002)
ob_oat_face = bpy.data.objects.new('OAT.face', me_circle_008)
ob_oat_frame = bpy.data.objects.new('OAT.frame', me_cylinder_017)
ob_glass_oat = bpy.data.objects.new('glass_oat', me_circle_023)

# ---- transforms, parenting, visibility, modifiers, constraints
ob_oat_needle.location = (-0.01822, 0.4406, 0.4652)
ob_oat_needle.show_transparent = True
ob_oat_needle.lineart.crease_threshold = 0.0
_m = ob_oat_needle.modifiers.new('Auto Smooth', 'NODES')
_m.node_group = ng_auto_smooth
_gi = [s.identifier for s in ng_auto_smooth.interface.items_tree if s.item_type == 'SOCKET' and s.in_out == 'INPUT']
_m[_gi[1]] = 0.7854  # Angle
ob_oat.location = (-0.01822, 0.44, 0.4652)
ob_oat.rotation_euler = (0.0, -0.0, -1.571)
ob_oat.scale = (0.8431, 0.8431, 0.8431)
ob_oat.show_transparent = True
ob_oat.lineart.crease_threshold = 0.0
_m = ob_oat.modifiers.new('Auto Smooth', 'NODES')
_m.node_group = ng_auto_smooth
_gi = [s.identifier for s in ng_auto_smooth.interface.items_tree if s.item_type == 'SOCKET' and s.in_out == 'INPUT']
_m[_gi[1]] = 1.047  # Angle
ob_oat_face.location = (-0.01822, 0.4406, 0.4652)
ob_oat_face.rotation_euler = (-0.01661, -0.0008073, -1.57)
ob_oat_face.scale = (0.8431, 0.8431, 0.8431)
ob_oat_face.show_transparent = True
ob_oat_face.lineart.crease_threshold = 0.0
_m = ob_oat_face.modifiers.new('Auto Smooth', 'NODES')
_m.node_group = ng_auto_smooth
_gi = [s.identifier for s in ng_auto_smooth.interface.items_tree if s.item_type == 'SOCKET' and s.in_out == 'INPUT']
_m[_gi[1]] = 0.5236  # Angle
ob_oat_frame.location = (-0.01822, 0.4505, 0.4652)
ob_oat_frame.rotation_euler = (-1.571, 1.309, -3.142)
ob_oat_frame.scale = (0.0276, 0.0276, 0.0276)
ob_oat_frame.lineart.crease_threshold = 0.0
_m = ob_oat_frame.modifiers.new('Auto Smooth', 'NODES')
_m.node_group = ng_auto_smooth
_gi = [s.identifier for s in ng_auto_smooth.interface.items_tree if s.item_type == 'SOCKET' and s.in_out == 'INPUT']
_m[_gi[1]] = 3.142  # Angle
ob_glass_oat.location = (-0.01822, 0.4398, 0.4652)
ob_glass_oat.rotation_euler = (0.0, -0.0, -1.571)
ob_glass_oat.scale = (0.8431, 0.8431, 0.8431)
ob_glass_oat.show_transparent = True
ob_glass_oat.lineart.crease_threshold = 0.0
_m = ob_glass_oat.modifiers.new('Auto Smooth', 'NODES')
_m.node_group = ng_auto_smooth
_gi = [s.identifier for s in ng_auto_smooth.interface.items_tree if s.item_type == 'SOCKET' and s.in_out == 'INPUT']
_m[_gi[1]] = 1.047  # Angle

# ---- collection membership
col_collection_1.objects.link(ob_oat_needle)
col_collection_1.objects.link(ob_oat)
col_collection_1.objects.link(ob_oat_face)
col_collection_1.objects.link(ob_oat_frame)
col_collection_1.objects.link(ob_glass_oat)

# ---- scene / render settings (as saved in the file)
scene.frame_start = 1; scene.frame_end = 250; scene.frame_set(1)
scene.render.engine = 'BLENDER_EEVEE_NEXT'
scene.render.resolution_percentage = 50
scene.render.dither_intensity = 0.0
scene.cycles.use_denoising = False
scene.cycles.samples = 10
scene.cycles.sampling_pattern = 'TABULATED_SOBOL'
scene.cycles.light_sampling_threshold = 0.0
scene.cycles.use_adaptive_sampling = False
scene.cycles.use_light_tree = False
scene.cycles.blur_glossy = 0.0
scene.cycles.pixel_filter_type = 'GAUSSIAN'
scene.cycles.sample_clamp_indirect = 0.0
scene.view_settings.view_transform = 'Standard'
bpy.context.view_layer.update()

# ---- added for rendering (the .blend has no active camera and no usable light): camera, sun
cam_auto = bpy.data.cameras.new('AutoCamera')
cam_auto.lens = 50.0
cam_auto.sensor_width = 36.0
cam_auto.clip_end = 1000.0
ob_auto_camera = bpy.data.objects.new('AutoCamera', cam_auto)
scene.collection.objects.link(ob_auto_camera)
ob_auto_camera.location = (0.166828, 0.225625, 0.613234)
ob_auto_camera.rotation_euler = (1.09748, -7.21219e-08, 0.694738)
scene.camera = ob_auto_camera
light_auto_sun = bpy.data.lights.new('AutoSun', 'SUN')
light_auto_sun.energy = 3.0
light_auto_sun.angle = 0.0523599
ob_auto_sun = bpy.data.objects.new('AutoSun', light_auto_sun)
scene.collection.objects.link(ob_auto_sun)
ob_auto_sun.rotation_euler = (0.872665, 0.174533, 0.523599)
bpy.context.view_layer.update()
